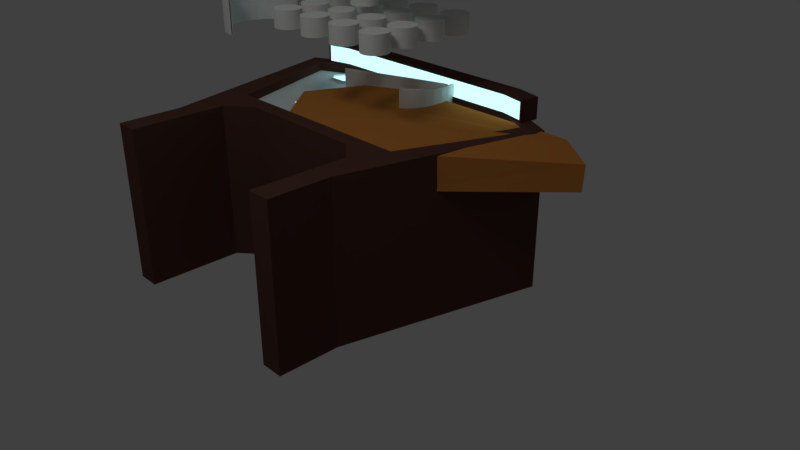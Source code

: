 # Source: base_for_small_table.blend  (saved by Blender 2.79.0; exported with 4.5.12 LTS)
import bpy
from mathutils import Matrix  # noqa: F401  (used for matrix-valued properties, if any)

bpy.ops.wm.read_factory_settings(use_empty=True)
scene = bpy.context.scene
scene.name = 'Scene'

# ---- collections
col_collection_1 = bpy.data.collections.new('Collection 1'); scene.collection.children.link(col_collection_1)
col_collection_2 = bpy.data.collections.new('Collection 2'); scene.collection.children.link(col_collection_2)
col_collection_2.hide_render = True
col_collection_2.hide_viewport = True

# ---- materials (node trees are filled in below, after node groups)
mat_blue_light = bpy.data.materials.new('blue light')
mat_blue_light.alpha_threshold = 0.0
mat_blue_light.diffuse_color = (0.8, 0.3027, 0.08495, 1.0)
mat_blue_light.roughness = 0.5
mat_spheric_base = bpy.data.materials.new('spheric base')
mat_spheric_base.alpha_threshold = 0.0
mat_spheric_base.diffuse_color = (0.7144, 0.7646, 0.7874, 1.0)
mat_spheric_base.roughness = 0.5
mat_table_base = bpy.data.materials.new('table base')
mat_table_base.alpha_threshold = 0.0
mat_table_base.diffuse_color = (0.09849, 0.04393, 0.03476, 1.0)
mat_table_base.roughness = 0.5
mat_table_base.line_color = (0.0, 0.0, 0.0, 1.0)
mat_light = bpy.data.materials.new('light')
mat_light.alpha_threshold = 0.0
mat_light.diffuse_color = (1.0, 1.0, 1.0, 1.0)
mat_light.roughness = 0.5
mat_light.specular_intensity = 0.0
mat_light_001 = bpy.data.materials.new('light.001')
mat_light_001.alpha_threshold = 0.0
mat_light_001.diffuse_color = (1.0, 1.0, 1.0, 1.0)
mat_light_001.roughness = 0.5
mat_light_001.specular_intensity = 0.0
mat_plastic = bpy.data.materials.new('plastic')
mat_plastic.alpha_threshold = 0.0
mat_plastic.diffuse_color = (0.814, 0.814, 0.814, 1.0)
mat_plastic.roughness = 0.5
mat_base = bpy.data.materials.new('base')
mat_base.alpha_threshold = 0.0
mat_base.diffuse_color = (0.5382, 0.1975, 0.04304, 1.0)
mat_base.roughness = 0.5
mat_cement = bpy.data.materials.new('cement')
mat_cement.alpha_threshold = 0.0
mat_cement.roughness = 0.5

# ---- material node trees
mat_blue_light.use_nodes = True; mat_blue_light.node_tree.nodes.clear()
_N = mat_blue_light.node_tree.nodes; _L = mat_blue_light.node_tree.links
n0 = _N.new('ShaderNodeEmission'); n0.name = 'Emission'; n0.location = (110, 370)
n0.inputs[0].default_value = (0.2865, 0.5543, 0.5705, 1.0)
n0.inputs[1].default_value = 2.5
n1 = _N.new('ShaderNodeOutputMaterial'); n1.name = 'Material Output'; n1.location = (414, 338)
_L.new(n0.outputs[0], n1.inputs[0])
n1.is_active_output = True
mat_light.use_nodes = True; mat_light.node_tree.nodes.clear()
_N = mat_light.node_tree.nodes; _L = mat_light.node_tree.links
n0 = _N.new('ShaderNodeEmission'); n0.name = 'Emission'; n0.location = (16, 330)
n0.inputs[0].default_value = (0.8, 0.8, 0.8, 1.0)
n0.inputs[1].default_value = 2.0
n1 = _N.new('ShaderNodeOutputMaterial'); n1.name = 'Material Output'; n1.location = (298, 330)
_L.new(n0.outputs[0], n1.inputs[0])
n1.is_active_output = True
mat_light_001.use_nodes = True; mat_light_001.node_tree.nodes.clear()
_N = mat_light_001.node_tree.nodes; _L = mat_light_001.node_tree.links
n0 = _N.new('ShaderNodeEmission'); n0.name = 'Emission'; n0.location = (16, 330)
n0.inputs[0].default_value = (0.9699, 1.0, 0.9404, 1.0)
n0.inputs[1].default_value = 10.0
n1 = _N.new('ShaderNodeOutputMaterial'); n1.name = 'Material Output'; n1.location = (298, 330)
_L.new(n0.outputs[0], n1.inputs[0])
n1.is_active_output = True
mat_plastic.use_nodes = True; mat_plastic.node_tree.nodes.clear()
_N = mat_plastic.node_tree.nodes; _L = mat_plastic.node_tree.links
n0 = _N.new('ShaderNodeBsdfGlass'); n0.name = 'Glass BSDF'; n0.location = (58, 370)
n0.distribution = 'BECKMANN'
n0.inputs[0].default_value = (0.7111, 0.7111, 0.7111, 1.0)
n0.inputs[1].default_value = 0.3536
n0.inputs[2].default_value = 2.65
n1 = _N.new('ShaderNodeOutputMaterial'); n1.name = 'Material Output'; n1.location = (363, 344)
_L.new(n0.outputs[0], n1.inputs[0])
n1.is_active_output = True
mat_cement.use_nodes = True; mat_cement.node_tree.nodes.clear()
_N = mat_cement.node_tree.nodes; _L = mat_cement.node_tree.links
n0 = _N.new('ShaderNodeBsdfAnisotropic'); n0.name = 'Glossy BSDF'; n0.location = (-200, 236)
n0.distribution = 'GGX'
n0.inputs[1].default_value = 0.1
n1 = _N.new('ShaderNodeLayerWeight'); n1.name = 'Layer Weight'; n1.location = (-193, 499)
n1.inputs[0].default_value = 0.1
n2 = _N.new('ShaderNodeTexNoise'); n2.name = 'Noise Texture'; n2.location = (-13, 61)
n2.inputs[2].default_value = 1.0
n2.inputs[3].default_value = 200.0
n3 = _N.new('ShaderNodeMath'); n3.name = 'Math'; n3.location = (168, 50)
n3.operation = 'SUBTRACT'
n4 = _N.new('ShaderNodeMath'); n4.name = 'Math.001'; n4.location = (167, 213)
n4.operation = 'SUBTRACT'
n5 = _N.new('ShaderNodeMath'); n5.name = 'Math.003'; n5.location = (561, 143)
n5.operation = 'MINIMUM'
n6 = _N.new('ShaderNodeMath'); n6.name = 'Math.004'; n6.location = (734, 143)
n6.operation = 'MULTIPLY'
n6.inputs[1].default_value = 30.0
n7 = _N.new('ShaderNodeBsdfDiffuse'); n7.name = 'Diffuse BSDF'; n7.location = (-197, 365)
n7.inputs[0].default_value = (1.0, 0.9761, 0.8022, 1.0)
n8 = _N.new('ShaderNodeOutputMaterial'); n8.name = 'Material Output'; n8.location = (1344, 306)
n9 = _N.new('ShaderNodeMath'); n9.name = 'Math.002'; n9.location = (388, 144)
n9.operation = 'MAXIMUM'
n10 = _N.new('ShaderNodeMath'); n10.name = 'Math.005'; n10.location = (577, 327)
n10.operation = 'LESS_THAN'
n11 = _N.new('ShaderNodeMixShader'); n11.name = 'Mix Shader'; n11.location = (43, 446)
n12 = _N.new('ShaderNodeMixShader'); n12.name = 'Mix Shader.001'; n12.location = (834, 485)
n13 = _N.new('ShaderNodeBsdfDiffuse'); n13.name = 'Diffuse BSDF.001'; n13.location = (382, 396)
n13.inputs[0].default_value = (0.2307, 0.2424, 0.1852, 1.0)
n14 = _N.new('ShaderNodeValue'); n14.name = 'Value'; n14.location = (382, 247)
n14.outputs[0].default_value = 0.003
n15 = _N.new('ShaderNodeDisplacement'); n15.name = 'Displacement'; n15.location = (0, 0)
n15.inputs[1].default_value = 0.0
n15.inputs[2].default_value = 0.1
_L.new(n7.outputs[0], n11.inputs[1])
_L.new(n0.outputs[0], n11.inputs[2])
_L.new(n1.outputs[0], n11.inputs[0])
_L.new(n3.outputs[0], n9.inputs[1])
_L.new(n2.outputs[1], n3.inputs[1])
_L.new(n2.outputs[1], n4.inputs[0])
_L.new(n9.outputs[0], n5.inputs[0])
_L.new(n4.outputs[0], n9.inputs[0])
_L.new(n5.outputs[0], n6.inputs[0])
_L.new(n11.outputs[0], n12.inputs[1])
_L.new(n12.outputs[0], n8.inputs[0])
_L.new(n13.outputs[0], n12.inputs[2])
_L.new(n9.outputs[0], n10.inputs[0])
_L.new(n10.outputs[0], n12.inputs[0])
_L.new(n14.outputs[0], n10.inputs[1])
_L.new(n14.outputs[0], n5.inputs[1])
_L.new(n6.outputs[0], n15.inputs[0])
_L.new(n15.outputs[0], n8.inputs[2])
n8.is_active_output = True

# ---- world
world_world = bpy.data.worlds.new('World'); scene.world = world_world
world_world.color = (0.05088, 0.05088, 0.05088)
world_world.use_sun_shadow = False
world_world.sun_shadow_jitter_overblur = 0.0
world_world.cycles.sampling_method = 'MANUAL'

# ---- cameras
cam_camera = bpy.data.cameras.new('Camera')
cam_camera.clip_end = 100.0
cam_camera.lens = 35.0
cam_camera.sensor_width = 32.0
cam_camera.sensor_height = 18.0
cam_camera.ortho_scale = 7.314
cam_camera.dof.focus_distance = 0.0

# ---- meshes
me_cylinder_003 = bpy.data.meshes.new('Cylinder.003')
me_cylinder_003.from_pydata([(-2.744e-07, 0.9498, -1.0), (-2.744e-07, 0.9498, 1.0), (-2.375e-07, -0.9498, -1.0), (-2.375e-07, -0.9498, 1.0), (-0.1853, -0.9315, -1.0), (-0.1853, -0.9315, 1.0), (-0.3635, -0.8775, -1.0), (-0.3635, -0.8775, 1.0), (-0.5277, -0.7897, -1.0), (-0.5277, -0.7897, 1.0), (-0.6716, -0.6716, -1.0), (-0.6716, -0.6716, 1.0), (-0.7897, -0.5277, -1.0), (-0.7897, -0.5277, 1.0), (-0.8775, -0.3635, -1.0), (-0.8775, -0.3635, 1.0), (-0.9315, -0.1853, -1.0), (-0.9315, -0.1853, 1.0), (-0.9498, 9.491e-07, -1.0), (-0.9498, 9.491e-07, 1.0), (-0.9315, 0.1853, -1.0), (-0.9315, 0.1853, 1.0), (-0.8775, 0.3635, -1.0), (-0.8775, 0.3635, 1.0), (-0.7897, 0.5277, -1.0), (-0.7897, 0.5277, 1.0), (-0.6716, 0.6716, -1.0), (-0.6716, 0.6716, 1.0), (-0.5277, 0.7897, -1.0), (-0.5277, 0.7897, 1.0), (-0.3635, 0.8775, -1.0), (-0.3635, 0.8775, 1.0), (-0.1853, 0.9315, -1.0), (-0.1853, 0.9315, 1.0), (-2.375e-07, 1.0, -1.0), (-2.375e-07, 1.0, 1.0), (-2.375e-07, -1.0, -1.0), (-2.375e-07, -1.0, 1.0), (-0.1951, -0.9808, -1.0), (-0.1951, -0.9808, 1.0), (-0.3827, -0.9239, -1.0), (-0.3827, -0.9239, 1.0), (-0.5556, -0.8315, -1.0), (-0.5556, -0.8315, 1.0), (-0.7071, -0.7071, -1.0), (-0.7071, -0.7071, 1.0), (-0.8315, -0.5556, -1.0), (-0.8315, -0.5556, 1.0), (-0.9239, -0.3827, -1.0), (-0.9239, -0.3827, 1.0), (-0.9808, -0.1951, -1.0), (-0.9808, -0.1951, 1.0), (-1.0, 1.074e-06, -1.0), (-1.0, 1.074e-06, 1.0), (-0.9808, 0.1951, -1.0), (-0.9808, 0.1951, 1.0), (-0.9239, 0.3827, -1.0), (-0.9239, 0.3827, 1.0), (-0.7071, 0.7071, -1.0), (-0.8315, 0.5556, -1.0), (-0.7071, 0.7071, 1.0), (-0.8315, 0.5556, 1.0), (-0.5556, 0.8315, -1.0), (-0.5556, 0.8315, 1.0), (-0.3827, 0.9239, -1.0), (-0.3827, 0.9239, 1.0), (-0.1951, 0.9808, -1.0), (-0.1951, 0.9808, 1.0), (-2.744e-07, 0.9498, -1.0), (-2.375e-07, -0.9498, -1.0), (-0.1853, -0.9315, -1.0), (-0.3635, -0.8775, -1.0), (-0.5277, -0.7897, -1.0), (-0.6716, -0.6716, -1.0), (-0.7897, -0.5277, -1.0), (-0.8775, -0.3635, -1.0), (-0.9315, -0.1853, -1.0), (-0.9498, 9.491e-07, -1.0), (-0.9315, 0.1853, -1.0), (-0.8775, 0.3635, -1.0), (-0.7897, 0.5277, -1.0), (-0.6716, 0.6716, -1.0), (-0.5277, 0.7897, -1.0), (-0.3635, 0.8775, -1.0), (-0.1853, 0.9315, -1.0), (-2.744e-07, 0.9498, 1.0), (-2.375e-07, -0.9498, 1.0), (-0.1853, -0.9315, 1.0), (-0.3635, -0.8775, 1.0), (-0.5277, -0.7897, 1.0), (-0.6716, -0.6716, 1.0), (-0.7897, -0.5277, 1.0), (-0.8775, -0.3635, 1.0), (-0.9315, -0.1853, 1.0), (-0.9498, 1.014e-06, 1.0), (-0.9315, 0.1853, 1.0), (-0.8775, 0.3635, 1.0), (-0.7897, 0.5277, 1.0), (-0.6716, 0.6716, 1.0), (-0.5277, 0.7897, 1.0), (-0.3635, 0.8775, 1.0), (-0.1853, 0.9315, 1.0)], [], [(36, 37, 39, 38), (38, 39, 41, 40), (40, 41, 43, 42), (42, 43, 45, 44), (44, 45, 47, 46), (46, 47, 49, 48), (48, 49, 51, 50), (50, 51, 53, 52), (52, 53, 55, 54), (54, 55, 57, 56), (59, 61, 60, 58), (58, 60, 63, 62), (62, 63, 65, 64), (64, 65, 67, 66), (66, 67, 35, 34), (57, 61, 59, 56), (4, 2, 36, 38), (3, 5, 39, 37), (6, 4, 38, 40), (5, 7, 41, 39), (8, 6, 40, 42), (7, 9, 43, 41), (10, 8, 42, 44), (9, 11, 45, 43), (12, 10, 44, 46), (11, 13, 47, 45), (14, 12, 46, 48), (13, 15, 49, 47), (16, 14, 48, 50), (15, 17, 51, 49), (18, 16, 50, 52), (17, 19, 53, 51), (20, 18, 52, 54), (19, 21, 55, 53), (22, 20, 54, 56), (21, 23, 57, 55), (26, 24, 59, 58), (25, 27, 60, 61), (28, 26, 58, 62), (27, 29, 63, 60), (30, 28, 62, 64), (29, 31, 65, 63), (32, 30, 64, 66), (31, 33, 67, 65), (0, 32, 66, 34), (33, 1, 35, 67), (23, 25, 61, 57), (24, 22, 56, 59), (30, 32, 84, 83), (2, 4, 70, 69), (16, 18, 77, 76), (32, 0, 68, 84), (4, 6, 71, 70), (18, 20, 78, 77), (6, 8, 72, 71), (20, 22, 79, 78), (22, 24, 80, 79), (8, 10, 73, 72), (24, 26, 81, 80), (10, 12, 74, 73), (26, 28, 82, 81), (12, 14, 75, 74), (28, 30, 83, 82), (14, 16, 76, 75), (77, 78, 95, 94), (78, 79, 96, 95), (80, 81, 98, 97), (81, 82, 99, 98), (82, 83, 100, 99), (83, 84, 101, 100), (69, 70, 87, 86), (84, 68, 85, 101), (70, 71, 88, 87), (71, 72, 89, 88), (79, 80, 97, 96), (72, 73, 90, 89), (73, 74, 91, 90), (74, 75, 92, 91), (75, 76, 93, 92), (76, 77, 94, 93)])
me_cylinder_003.use_remesh_preserve_volume = False
me_cylinder_003.use_remesh_preserve_attributes = False
me_cylinder_003.use_mirror_vertex_groups = False
me_cylinder_003.update()
me_cylinder_002 = bpy.data.meshes.new('Cylinder.002')
me_cylinder_002.from_pydata([(-2.744e-07, 0.9498, -1.0), (-2.744e-07, 0.9498, 1.0), (0.1853, 0.9315, -1.0), (0.1853, 0.9315, 1.0), (0.3635, 0.8775, -1.0), (0.3635, 0.8775, 1.0), (0.5277, 0.7897, -1.0), (0.5277, 0.7897, 1.0), (0.6716, 0.6716, -1.0), (0.6716, 0.6716, 1.0), (0.7897, 0.5277, -1.0), (0.7897, 0.5277, 1.0), (0.8775, 0.3635, -1.0), (0.8775, 0.3635, 1.0), (0.9315, 0.1853, -1.0), (0.9315, 0.1853, 1.0), (0.9498, 1.201e-07, -1.0), (0.9498, 1.201e-07, 1.0), (0.9315, -0.1853, -1.0), (0.9315, -0.1853, 1.0), (0.8775, -0.3635, -1.0), (0.8775, -0.3635, 1.0), (0.7897, -0.5277, -1.0), (0.7897, -0.5277, 1.0), (0.6716, -0.6716, -1.0), (0.6716, -0.6716, 1.0), (0.5277, -0.7897, -1.0), (0.5277, -0.7897, 1.0), (0.3635, -0.8775, -1.0), (0.3635, -0.8775, 1.0), (0.1853, -0.9315, -1.0), (0.1853, -0.9315, 1.0), (-2.375e-07, -0.9498, -1.0), (-2.375e-07, -0.9498, 1.0), (-0.8315, 0.5556, -1.0), (-2.375e-07, 1.0, -1.0), (0.1951, 0.9808, -1.0), (0.1951, 0.9808, 1.0), (-2.375e-07, 1.0, 1.0), (0.3827, 0.9239, -1.0), (0.3827, 0.9239, 1.0), (0.5556, 0.8315, -1.0), (0.5556, 0.8315, 1.0), (0.7071, 0.7071, -1.0), (0.7071, 0.7071, 1.0), (0.8315, 0.5556, -1.0), (0.8315, 0.5556, 1.0), (0.9239, 0.3827, 1.0), (0.9239, 0.3827, -1.0), (0.9808, 0.1951, -1.0), (0.9808, 0.1951, 1.0), (1.0, 1.201e-07, -1.0), (1.0, 1.201e-07, 1.0), (0.9808, -0.1951, -1.0), (0.9808, -0.1951, 1.0), (0.9239, -0.3827, -1.0), (0.9239, -0.3827, 1.0), (0.8315, -0.5556, -1.0), (0.8315, -0.5556, 1.0), (0.7071, -0.7071, -1.0), (0.7071, -0.7071, 1.0), (0.5556, -0.8315, -1.0), (0.5556, -0.8315, 1.0), (0.3827, -0.9239, -1.0), (0.3827, -0.9239, 1.0), (0.1951, -0.9808, -1.0), (0.1951, -0.9808, 1.0), (-2.375e-07, -1.0, -1.0), (-2.375e-07, -1.0, 1.0), (-0.8315, 0.5556, -1.0), (-2.744e-07, 0.9498, -1.0), (0.1853, 0.9315, -1.0), (0.3635, 0.8775, -1.0), (0.5277, 0.7897, -1.0), (0.6716, 0.6716, -1.0), (0.7897, 0.5277, -1.0), (0.8775, 0.3635, -1.0), (0.9315, 0.1853, -1.0), (0.9498, 1.201e-07, -1.0), (0.9315, -0.1853, -1.0), (0.8775, -0.3635, -1.0), (0.7897, -0.5277, -1.0), (0.6716, -0.6716, -1.0), (0.5277, -0.7897, -1.0), (0.3635, -0.8775, -1.0), (0.1853, -0.9315, -1.0), (-2.375e-07, -0.9498, -1.0), (-2.744e-07, 0.9498, 1.0), (0.1853, 0.9315, 1.0), (0.3635, 0.8775, 1.0), (0.5277, 0.7897, 1.0), (0.6716, 0.6716, 1.0), (0.7897, 0.5277, 1.0), (0.8775, 0.3635, 1.0), (0.9315, 0.1853, 1.0), (0.9498, 1.852e-07, 1.0), (0.9315, -0.1853, 1.0), (0.8775, -0.3635, 1.0), (0.7897, -0.5277, 1.0), (0.6716, -0.6716, 1.0), (0.5277, -0.7897, 1.0), (0.3635, -0.8775, 1.0), (0.1853, -0.9315, 1.0), (-2.375e-07, -0.9498, 1.0)], [(69, 34)], [(35, 38, 37, 36), (36, 37, 40, 39), (39, 40, 42, 41), (41, 42, 44, 43), (43, 44, 46, 45), (46, 47, 48, 45), (48, 47, 50, 49), (49, 50, 52, 51), (51, 52, 54, 53), (53, 54, 56, 55), (55, 56, 58, 57), (57, 58, 60, 59), (59, 60, 62, 61), (61, 62, 64, 63), (63, 64, 66, 65), (65, 66, 68, 67), (2, 0, 35, 36), (1, 3, 37, 38), (4, 2, 36, 39), (3, 5, 40, 37), (6, 4, 39, 41), (5, 7, 42, 40), (8, 6, 41, 43), (7, 9, 44, 42), (10, 8, 43, 45), (9, 11, 46, 44), (11, 13, 47, 46), (14, 12, 48, 49), (13, 15, 50, 47), (16, 14, 49, 51), (15, 17, 52, 50), (18, 16, 51, 53), (17, 19, 54, 52), (20, 18, 53, 55), (19, 21, 56, 54), (22, 20, 55, 57), (21, 23, 58, 56), (24, 22, 57, 59), (23, 25, 60, 58), (26, 24, 59, 61), (25, 27, 62, 60), (28, 26, 61, 63), (27, 29, 64, 62), (30, 28, 63, 65), (29, 31, 66, 64), (32, 30, 65, 67), (31, 33, 68, 66), (12, 10, 45, 48), (18, 20, 80, 79), (4, 6, 73, 72), (20, 22, 81, 80), (6, 8, 74, 73), (10, 12, 76, 75), (22, 24, 82, 81), (8, 10, 75, 74), (24, 26, 83, 82), (12, 14, 77, 76), (26, 28, 84, 83), (14, 16, 78, 77), (0, 2, 71, 70), (28, 30, 85, 84), (16, 18, 79, 78), (2, 4, 72, 71), (30, 32, 86, 85), (81, 82, 99, 98), (82, 83, 100, 99), (83, 84, 101, 100), (84, 85, 102, 101), (70, 71, 88, 87), (85, 86, 103, 102), (71, 72, 89, 88), (72, 73, 90, 89), (73, 74, 91, 90), (75, 76, 93, 92), (74, 75, 92, 91), (76, 77, 94, 93), (77, 78, 95, 94), (78, 79, 96, 95), (79, 80, 97, 96), (80, 81, 98, 97), (68, 103, 86, 67), (35, 70, 87, 38)])
me_cylinder_002.use_remesh_preserve_volume = False
me_cylinder_002.use_remesh_preserve_attributes = False
me_cylinder_002.use_mirror_vertex_groups = False
me_cylinder_002.update()
me_plane_004 = bpy.data.meshes.new('Plane.004')
me_plane_004.from_pydata([(-0.9476, -0.3391, -1.156), (0.941, 0.3192, -1.156), (-0.9476, -0.3391, -0.6616), (0.941, 0.3192, -0.6616), (-0.941, -0.358, -0.6616), (-0.941, -0.358, -1.156), (0.9476, 0.3003, -1.156), (0.9476, 0.3003, -0.6616)], [], [(0, 2, 3, 1), (5, 6, 7, 4), (1, 3, 7, 6), (2, 0, 5, 4), (3, 2, 4, 7), (0, 1, 6, 5)])
me_plane_004.use_remesh_preserve_volume = False
me_plane_004.use_remesh_preserve_attributes = False
me_plane_004.use_mirror_vertex_groups = False
me_plane_004.update()
me_cube_008 = bpy.data.meshes.new('Cube.008')
me_cube_008.from_pydata([(-1.0, -1.0, -1.0), (-1.0, -1.0, 1.0), (-1.0, 1.0, -1.0), (-1.0, 1.0, 1.0), (2.371, -1.0, -1.252), (2.371, -1.0, 1.252), (2.371, 1.0, -1.252), (2.371, 1.0, 1.252), (-1.454, 1.0, -8.747e-09), (-1.454, -1.0, 8.747e-09), (2.875, 1.0, -8.747e-09), (2.875, -1.0, 8.747e-09), (0.7273, 1.0, -1.256), (0.47, 1.0, -1.0), (0.47, 1.0, 1.0), (0.7273, 1.0, 1.256), (0.47, -1.0, -1.0), (0.7273, -1.0, -1.256), (0.7273, -1.0, 1.256), (0.47, -1.0, 1.0), (-1.0, 1.0, 1.0), (-0.9678, 1.0, -0.95), (0.4906, 1.0, -0.95), (0.7479, 1.0, 1.206), (2.337, 1.0, 1.202), (2.371, 1.0, -1.252), (-1.399, 1.0, -8.747e-09), (2.821, 1.0, -8.747e-09), (0.7479, 1.0, -1.206), (0.4906, 1.0, 0.95), (0.47, 1.0, -1.0), (-1.0, 1.0, -1.0), (0.7273, 1.0, 1.256), (2.371, 1.0, 1.252), (-1.454, 1.0, -8.747e-09), (-0.9678, 1.0, 0.95), (2.875, 1.0, -8.747e-09), (2.337, 1.0, -1.202), (0.7273, 1.0, -1.256), (0.47, 1.0, 1.0), (-0.9678, 0.5039, 0.95), (-0.9678, 0.5039, -0.95), (2.337, 0.5039, 1.202), (2.337, 0.5039, -1.202), (0.4906, 0.5039, 0.95), (0.4906, 0.5039, -0.95), (0.7479, 0.5039, 1.206), (0.7479, 0.5039, -1.206), (-1.399, 0.5039, 3.103e-09), (2.821, 0.5039, 3.103e-09)], [], [(45, 41, 48, 40, 44, 46, 42, 49, 43, 47), (13, 2, 31, 30), (3, 14, 39, 20), (7, 5, 11, 10), (16, 19, 1, 0), (12, 6, 4, 17), (14, 3, 1, 19), (0, 1, 9), (1, 3, 8, 9), (2, 0, 9, 8), (10, 6, 25, 36), (5, 4, 11), (4, 6, 10, 11), (7, 15, 18, 5), (15, 14, 19, 18), (2, 13, 16, 0), (13, 12, 17, 16), (4, 5, 18, 17), (17, 18, 19, 16), (2, 8, 34, 31), (12, 13, 30, 38), (27, 37, 43, 49), (28, 22, 45, 47), (22, 21, 41, 45), (26, 35, 40, 48), (37, 28, 47, 43), (7, 10, 36, 33), (14, 15, 32, 39), (8, 3, 20, 34), (15, 7, 33, 32), (6, 12, 38, 25), (21, 22, 30, 31), (24, 23, 32, 33), (26, 21, 31, 34), (35, 26, 34, 20), (37, 27, 36, 25), (27, 24, 33, 36), (28, 37, 25, 38), (22, 28, 38, 30), (29, 35, 20, 39), (23, 29, 39, 32), (23, 24, 42, 46), (35, 29, 44, 40), (24, 27, 49, 42), (21, 26, 48, 41), (29, 23, 46, 44)])
me_cube_008.polygons.foreach_set('material_index', [0, 1, 1, 1, 1, 1, 1, 1, 1, 1, 1, 1, 1, 1, 1, 1, 1, 1, 1, 1, 1, 1, 1, 1, 1, 1, 1, 1, 1, 1, 1, 1, 1, 1, 1, 1, 1, 1, 1, 1, 1, 1, 1, 1, 1, 1])
me_cube_008.materials.append(mat_blue_light)
me_cube_008.materials.append(mat_spheric_base)
me_cube_008.use_remesh_preserve_volume = False
me_cube_008.use_remesh_preserve_attributes = False
me_cube_008.use_mirror_vertex_groups = False
me_cube_008.update()
me_cube_007 = bpy.data.meshes.new('Cube.007')
me_cube_007.from_pydata([(-1.0, -1.0, -1.0), (-1.0, -1.0, 1.0), (-1.0, 1.0, -1.0), (-1.0, 1.0, 1.0), (2.371, -1.0, -1.252), (2.371, -1.0, 1.252), (2.371, 1.0, -1.252), (2.371, 1.0, 1.252), (-1.454, 1.0, -8.747e-09), (-1.454, -1.0, 8.747e-09), (2.875, 1.0, -8.747e-09), (2.875, -1.0, 8.747e-09), (0.7273, 1.0, -1.256), (0.47, 1.0, -1.0), (0.47, 1.0, 1.0), (0.7273, 1.0, 1.256), (0.47, -1.0, -1.0), (0.7273, -1.0, -1.256), (0.7273, -1.0, 1.256), (0.47, -1.0, 1.0), (-1.0, 1.0, 1.0), (-0.9678, 1.0, -0.95), (0.4906, 1.0, -0.95), (0.7479, 1.0, 1.206), (2.337, 1.0, 1.202), (2.371, 1.0, -1.252), (-1.399, 1.0, -8.747e-09), (2.821, 1.0, -8.747e-09), (0.7479, 1.0, -1.206), (0.4906, 1.0, 0.95), (0.47, 1.0, -1.0), (-1.0, 1.0, -1.0), (0.7273, 1.0, 1.256), (2.371, 1.0, 1.252), (-1.454, 1.0, -8.747e-09), (-0.9678, 1.0, 0.95), (2.875, 1.0, -8.747e-09), (2.337, 1.0, -1.202), (0.7273, 1.0, -1.256), (0.47, 1.0, 1.0), (-0.9678, 0.5039, 0.95), (-0.9678, 0.5039, -0.95), (2.337, 0.5039, 1.202), (2.337, 0.5039, -1.202), (0.4906, 0.5039, 0.95), (0.4906, 0.5039, -0.95), (0.7479, 0.5039, 1.206), (0.7479, 0.5039, -1.206), (-1.399, 0.5039, 3.103e-09), (2.821, 0.5039, 3.103e-09)], [], [(45, 41, 48, 40, 44, 46, 42, 49, 43, 47), (13, 2, 31, 30), (3, 14, 39, 20), (7, 5, 11, 10), (16, 19, 1, 0), (12, 6, 4, 17), (14, 3, 1, 19), (0, 1, 9), (1, 3, 8, 9), (2, 0, 9, 8), (10, 6, 25, 36), (5, 4, 11), (4, 6, 10, 11), (7, 15, 18, 5), (15, 14, 19, 18), (2, 13, 16, 0), (13, 12, 17, 16), (4, 5, 18, 17), (17, 18, 19, 16), (2, 8, 34, 31), (12, 13, 30, 38), (27, 37, 43, 49), (28, 22, 45, 47), (22, 21, 41, 45), (26, 35, 40, 48), (37, 28, 47, 43), (7, 10, 36, 33), (14, 15, 32, 39), (8, 3, 20, 34), (15, 7, 33, 32), (6, 12, 38, 25), (21, 22, 30, 31), (24, 23, 32, 33), (26, 21, 31, 34), (35, 26, 34, 20), (37, 27, 36, 25), (27, 24, 33, 36), (28, 37, 25, 38), (22, 28, 38, 30), (29, 35, 20, 39), (23, 29, 39, 32), (23, 24, 42, 46), (35, 29, 44, 40), (24, 27, 49, 42), (21, 26, 48, 41), (29, 23, 46, 44)])
me_cube_007.polygons.foreach_set('material_index', [0, 1, 1, 1, 1, 1, 1, 1, 1, 1, 1, 1, 1, 1, 1, 1, 1, 1, 1, 1, 1, 1, 1, 1, 1, 1, 1, 1, 1, 1, 1, 1, 1, 1, 1, 1, 1, 1, 1, 1, 1, 1, 1, 1, 1, 1])
me_cube_007.materials.append(mat_blue_light)
me_cube_007.materials.append(mat_spheric_base)
me_cube_007.use_remesh_preserve_volume = False
me_cube_007.use_remesh_preserve_attributes = False
me_cube_007.use_mirror_vertex_groups = False
me_cube_007.update()
me_cylinder_001 = bpy.data.meshes.new('Cylinder.001')
me_cylinder_001.from_pydata([(-2.375e-07, 1.0, -1.0), (-2.375e-07, 1.0, 1.0), (0.1951, 0.9808, -1.0), (0.1951, 0.9808, 1.0), (0.3827, 0.9239, -1.0), (0.3827, 0.9239, 1.0), (0.5556, 0.8315, -1.0), (0.5556, 0.8315, 1.0), (0.7071, 0.7071, -1.0), (0.7071, 0.7071, 1.0), (0.8315, 0.5556, -1.0), (0.8315, 0.5556, 1.0), (0.9239, 0.3827, -1.0), (0.9239, 0.3827, 1.0), (0.9808, 0.1951, -1.0), (0.9808, 0.1951, 1.0), (1.0, 1.201e-07, -1.0), (1.0, 1.201e-07, 1.0), (0.9808, -0.1951, -1.0), (0.9808, -0.1951, 1.0), (0.9239, -0.3827, -1.0), (0.9239, -0.3827, 1.0), (0.8315, -0.5556, -1.0), (0.8315, -0.5556, 1.0), (0.7071, -0.7071, -1.0), (0.7071, -0.7071, 1.0), (0.5556, -0.8315, -1.0), (0.5556, -0.8315, 1.0), (0.3827, -0.9239, -1.0), (0.3827, -0.9239, 1.0), (0.1951, -0.9808, -1.0), (0.1951, -0.9808, 1.0), (-2.375e-07, -1.0, -1.0), (-2.375e-07, -1.0, 1.0), (-0.1951, -0.9808, -1.0), (-0.1951, -0.9808, 1.0), (-0.3827, -0.9239, -1.0), (-0.3827, -0.9239, 1.0), (-0.5556, -0.8315, -1.0), (-0.5556, -0.8315, 1.0), (-0.7071, -0.7071, -1.0), (-0.7071, -0.7071, 1.0), (-0.8315, -0.5556, -1.0), (-0.8315, -0.5556, 1.0), (-0.9239, -0.3827, -1.0), (-0.9239, -0.3827, 1.0), (-0.9808, -0.1951, -1.0), (-0.9808, -0.1951, 1.0), (-1.0, 1.074e-06, -1.0), (-1.0, 1.074e-06, 1.0), (-0.9808, 0.1951, -1.0), (-0.9808, 0.1951, 1.0), (-0.9239, 0.3827, -1.0), (-0.9239, 0.3827, 1.0), (-0.8315, 0.5556, -1.0), (-0.8315, 0.5556, 1.0), (-0.7071, 0.7071, -1.0), (-0.7071, 0.7071, 1.0), (-0.5556, 0.8315, -1.0), (-0.5556, 0.8315, 1.0), (-0.3827, 0.9239, -1.0), (-0.3827, 0.9239, 1.0), (-0.1951, 0.9808, -1.0), (-0.1951, 0.9808, 1.0), (-0.8315, 0.5556, -1.0)], [(54, 64)], [(0, 1, 3, 2), (2, 3, 5, 4), (4, 5, 7, 6), (6, 7, 9, 8), (8, 9, 11, 10), (11, 13, 12, 10), (12, 13, 15, 14), (14, 15, 17, 16), (16, 17, 19, 18), (18, 19, 21, 20), (20, 21, 23, 22), (22, 23, 25, 24), (24, 25, 27, 26), (26, 27, 29, 28), (28, 29, 31, 30), (30, 31, 33, 32), (32, 33, 35, 34), (34, 35, 37, 36), (36, 37, 39, 38), (38, 39, 41, 40), (40, 41, 43, 42), (42, 43, 45, 44), (44, 45, 47, 46), (46, 47, 49, 48), (48, 49, 51, 50), (50, 51, 53, 52), (54, 55, 57, 56), (56, 57, 59, 58), (58, 59, 61, 60), (60, 61, 63, 62), (62, 63, 1, 0), (53, 55, 54, 52), (3, 1, 63, 61, 59, 57, 55, 53, 51, 49, 47, 45, 43, 41, 39, 37, 35, 33, 31, 29, 27, 25, 23, 21, 19, 17, 15, 13, 11, 9, 7, 5), (0, 2, 4, 6, 8, 10, 12, 14, 16, 18, 20, 22, 24, 26, 28, 30, 32, 34, 36, 38, 40, 42, 44, 46, 48, 50, 52, 54, 56, 58, 60, 62)])
me_cylinder_001.use_remesh_preserve_volume = False
me_cylinder_001.use_remesh_preserve_attributes = False
me_cylinder_001.use_mirror_vertex_groups = False
me_cylinder_001.update()
me_cube_009 = bpy.data.meshes.new('Cube.009')
me_cube_009.from_pydata([(-0.176, 0.376, -0.4357), (-0.07978, 0.4061, -0.4357), (0.02046, 0.4169, -0.4357), (0.1209, 0.4079, -0.4357), (0.2176, 0.3795, -0.4357), (0.307, 0.3328, -0.4357), (0.3855, 0.2695, -0.4357), (0.4501, 0.1921, -0.4357), (0.4984, 0.1036, -0.4357), (0.5286, 0.007429, -0.4357), (0.5393, -0.09282, -0.4357), (0.5303, -0.1932, -0.4357), (0.5019, -0.29, -0.4357), (0.4552, -0.3793, -0.4357), (0.3919, -0.4578, -0.4357), (0.3146, -0.5225, -0.4357), (0.2261, -0.5708, -0.4357), (-0.507, 0.003517, -0.4357), (-0.1866, 0.401, -0.4357), (-0.08533, 0.4328, -0.4357), (0.02022, 0.4441, -0.4357), (0.126, 0.4346, -0.4357), (0.2278, 0.4047, -0.4357), (0.3219, 0.3555, -0.4357), (0.4045, 0.2889, -0.4357), (0.4726, 0.2075, -0.4357), (0.5235, 0.1143, -0.4357), (0.5552, 0.01297, -0.4357), (0.5665, -0.09257, -0.4357), (0.5571, -0.1983, -0.4357), (0.5272, -0.3002, -0.4357), (0.478, -0.3942, -0.4357), (0.4113, -0.4769, -0.4357), (0.3299, -0.545, -0.4357), (0.2367, -0.5958, -0.4357), (-0.507, 0.003517, -0.4357), (-0.176, 0.376, -0.4357), (-0.07978, 0.4061, -0.4357), (0.02046, 0.4169, -0.4357), (0.1209, 0.4079, -0.4357), (0.2176, 0.3795, -0.4357), (0.307, 0.3328, -0.4357), (0.3855, 0.2695, -0.4357), (0.4501, 0.1921, -0.4357), (0.4984, 0.1036, -0.4357), (0.5286, 0.007429, -0.4357), (0.5393, -0.09282, -0.4357), (0.5303, -0.1932, -0.4357), (0.5019, -0.29, -0.4357), (0.4552, -0.3793, -0.4357), (0.3919, -0.4578, -0.4357), (0.3146, -0.5225, -0.4357), (0.2261, -0.5708, -0.4357), (-0.9225, -0.4365, -0.2326), (0.966, 0.2218, -0.2326), (-0.916, -0.4554, -0.2326), (0.9726, 0.2029, -0.2326), (0.02484, 0.0742, -0.1083), (0.05721, 0.07101, -0.1083), (0.08834, 0.06157, -0.1083), (0.117, 0.04624, -0.1083), (0.1422, 0.0256, -0.1083), (0.1628, 0.0004487, -0.1083), (0.1782, -0.02824, -0.1083), (0.1908, -0.09175, -0.1083), (0.1876, -0.1241, -0.1083), (0.1782, -0.1553, -0.1083), (0.1628, -0.1839, -0.1083), (0.1422, -0.2091, -0.1083), (0.117, -0.2297, -0.1083), (0.08834, -0.2451, -0.1083), (0.05721, -0.2545, -0.1083), (0.02484, -0.2577, -0.1083), (-0.00754, -0.2545, -0.1083), (-0.03867, -0.2451, -0.1083), (-0.06736, -0.2297, -0.1083), (-0.09251, -0.2091, -0.1083), (-0.1131, -0.1839, -0.1083), (-0.1285, -0.1553, -0.1083), (-0.1379, -0.1241, -0.1083), (-0.1411, -0.09175, -0.1083), (-0.1379, -0.05937, -0.1083), (-0.1285, -0.02824, -0.1083), (-0.1131, 0.0004489, -0.1083), (-0.09251, 0.0256, -0.1083), (-0.06736, 0.04624, -0.1083), (-0.03867, 0.06157, -0.1083), (-0.007539, 0.07101, -0.1083), (-0.1131, 0.0004489, -0.1083), (-1.357, 0.8171, 1.788e-07), (1.358, 0.8171, 1.788e-07), (-0.7479, -0.8974, 1.788e-07), (0.02741, 0.8171, 1.788e-07), (-1.767, 0.6446, 5.96e-08), (1.264, -0.8974, 5.96e-08), (1.006, -0.8974, 5.96e-08), (0.7482, -0.8974, 5.96e-08), (0.233, -0.8974, 5.96e-08), (-0.2326, -0.8974, 5.96e-08), (-1.008, -0.9014, 5.96e-08), (1.767, 0.6446, 5.96e-08), (-1.263, -0.8974, 5.96e-08), (-0.7479, -0.8974, -0.5632), (-1.008, -0.9014, -0.5632), (0.233, -0.8974, -0.5632), (-0.2326, -0.8974, -0.5632), (-1.263, -0.8974, -0.5632), (-1.767, 0.6446, -0.5632), (1.767, 0.6446, -0.5632), (1.264, -0.8974, -0.5632), (0.02741, 0.8171, -0.5632), (1.358, 0.8171, -0.5632), (0.7482, -0.8974, -0.5632), (1.006, -0.8974, -0.5632), (-1.357, 0.8171, -0.5632), (0.1908, -0.09175, 1.267e-07), (0.1876, -0.1241, 1.267e-07), (0.1782, -0.1553, 1.267e-07), (0.1628, -0.1839, 1.267e-07), (0.117, -0.2297, 1.416e-07), (0.1422, -0.2091, 1.267e-07), (0.05721, -0.2545, 1.416e-07), (0.08834, -0.2451, 1.416e-07), (0.02484, -0.2577, 1.416e-07), (-0.03867, -0.2451, 1.416e-07), (-0.00754, -0.2545, 1.416e-07), (-0.06736, -0.2297, 1.416e-07), (-0.1131, -0.1839, 1.267e-07), (-0.1285, -0.1553, 1.267e-07), (-0.09251, -0.2091, 1.416e-07), (-0.1411, -0.09175, 1.267e-07), (-0.1379, -0.05937, 1.267e-07), (-0.1379, -0.1241, 1.267e-07), (0.1782, -0.02824, 1.192e-07), (0.1628, 0.0004487, 1.192e-07), (-0.1285, -0.02824, 1.267e-07), (0.1422, 0.0256, 1.192e-07), (-0.09251, 0.0256, 1.08e-07), (-0.1131, 0.0004489, 1.08e-07), (0.117, 0.04624, 1.192e-07), (-0.06736, 0.04624, 1.08e-07), (0.08834, 0.06157, 1.192e-07), (0.05721, 0.07101, 1.192e-07), (-0.03867, 0.06157, 1.08e-07), (-0.007539, 0.07101, 1.08e-07), (0.02484, 0.0742, 1.08e-07), (-0.1265, -0.159, 1.267e-07), (-0.9225, -0.4365, 5.96e-08), (-0.3369, -0.2323, 1.15e-07), (0.1849, -0.05046, 1.245e-07), (0.966, 0.2218, 8.941e-08), (0.1849, -0.05046, -0.1083), (-0.1265, -0.159, -0.1083), (-0.916, -0.4554, 1.118e-07), (-0.1169, -0.1769, 1.267e-07), (-0.3942, -0.2735, 1.115e-07), (0.9726, 0.2029, 6.706e-08), (0.1887, -0.07033, 1.267e-07), (0.1887, -0.07033, -0.1083), (-0.1169, -0.1769, -0.1083), (0.4113, -0.4769, 5.215e-07), (0.2367, -0.5958, 4.47e-08), (0.5019, -0.29, 8.941e-08), (0.478, -0.3942, 4.47e-08), (0.3299, -0.545, 4.47e-08), (0.5393, -0.09282, 8.941e-08), (0.5665, -0.09257, 8.941e-08), (0.5571, -0.1983, 8.941e-08), (0.5272, -0.3002, 8.941e-08), (0.5106, -0.3319, 1.067e-07), (0.4886, -0.3154, 1.08e-07), (0.3919, -0.4578, 5.215e-07), (0.4552, -0.3793, 4.47e-08), (0.5303, -0.1932, 8.941e-08), (0.3146, -0.5225, 5.215e-07), (0.2261, -0.5708, 4.47e-08), (0.4501, 0.1921, 1.341e-07), (0.4984, 0.1036, 1.341e-07), (0.5367, 0.07215, 1.087e-07), (0.5235, 0.1143, 1.341e-07), (0.4726, 0.2075, 1.341e-07), (0.4045, 0.2889, 1.341e-07), (0.3219, 0.3555, 1.341e-07), (0.5552, 0.01297, 8.941e-08), (0.5286, 0.007429, 8.941e-08), (0.3855, 0.2695, 1.341e-07), (0.5111, 0.06323, 1.099e-07), (0.5426, 0.05305, 9.975e-08), (0.5426, 0.05305, -0.2326), (0.5367, 0.07215, -0.2326), (0.307, 0.3328, 1.341e-07), (0.5171, 0.04413, 1.017e-07), (0.5171, 0.04413, -0.2326), (0.5111, 0.06323, -0.2326), (-0.1866, 0.401, 8.941e-08), (0.2176, 0.3795, 1.639e-07), (0.2278, 0.4047, 1.639e-07), (-0.176, 0.376, 8.941e-08), (-0.07978, 0.4061, 1.639e-07), (0.02046, 0.4169, 8.941e-08), (0.1209, 0.4079, 1.639e-07), (-0.08533, 0.4328, 1.639e-07), (0.126, 0.4346, 1.639e-07), (0.02022, 0.4441, 8.941e-08)], [(35, 17), (83, 88)], [(18, 19, 201, 194), (19, 20, 203, 201), (20, 21, 202, 203), (21, 22, 196, 202), (22, 23, 182, 196), (24, 25, 180, 181), (25, 26, 179, 180), (26, 27, 183, 187, 188, 189, 178, 179), (27, 28, 166, 183), (28, 29, 167, 166), (29, 30, 168, 167), (30, 31, 163, 169, 168), (31, 32, 160, 163), (32, 33, 164, 160), (33, 34, 161, 164), (1, 19, 18, 0), (2, 20, 19, 1), (3, 21, 20, 2), (4, 22, 21, 3), (5, 23, 22, 4), (7, 25, 24, 6), (8, 26, 25, 7), (9, 27, 26, 8), (10, 28, 27, 9), (11, 29, 28, 10), (12, 30, 29, 11), (13, 31, 30, 12), (14, 32, 31, 13), (15, 33, 32, 14), (16, 34, 33, 15), (6, 24, 23, 5), (9, 45, 46, 10), (2, 38, 39, 3), (10, 46, 47, 11), (3, 39, 40, 4), (5, 41, 42, 6), (11, 47, 48, 12), (4, 40, 41, 5), (12, 48, 49, 13), (6, 42, 43, 7), (13, 49, 50, 14), (7, 43, 44, 8), (0, 36, 37, 1), (14, 50, 51, 15), (8, 44, 45, 9), (1, 37, 38, 2), (15, 51, 52, 16), (47, 173, 162, 48), (48, 162, 170, 172, 49), (49, 172, 171, 50), (50, 171, 174, 51), (36, 197, 198, 37), (51, 174, 175, 52), (37, 198, 199, 38), (38, 199, 200, 39), (39, 200, 195, 40), (41, 190, 185, 42), (40, 195, 190, 41), (42, 185, 176, 43), (43, 176, 177, 44), (44, 177, 186, 193, 192, 191, 184, 45), (45, 184, 165, 46), (46, 165, 173, 47), (18, 194, 197, 36), (53, 193, 186, 149, 151, 152, 146, 148, 147), (55, 153, 155, 154, 159, 158, 157, 191, 192), (54, 56, 156, 150), (53, 55, 192, 193), (57, 58, 142, 145), (58, 59, 141, 142), (59, 60, 139, 141), (60, 61, 136, 139), (61, 62, 134, 136), (63, 151, 149, 133), (64, 65, 116, 115), (65, 66, 117, 116), (66, 67, 118, 117), (67, 68, 120, 118), (68, 69, 119, 120), (69, 70, 122, 119), (70, 71, 121, 122), (71, 72, 123, 121), (72, 73, 125, 123), (73, 74, 124, 125), (74, 75, 126, 124), (75, 76, 129, 126), (76, 77, 127, 129), (77, 159, 154, 127), (78, 79, 132, 128), (79, 80, 130, 132), (80, 81, 131, 130), (81, 82, 135, 131), (83, 84, 137, 138), (84, 85, 140, 137), (85, 86, 143, 140), (86, 87, 144, 143), (87, 57, 145, 144), (57, 87, 86, 85, 84, 83, 82, 81, 80, 79, 78, 152, 151, 63, 62, 61, 60, 59, 58), (91, 98, 97, 96, 95, 94, 169, 163, 160, 164, 161, 175, 174, 171, 172, 170, 115, 116, 117, 118, 120, 119, 122, 121, 123, 125, 124, 126, 129, 127, 154, 155, 101, 99), (102, 103, 106, 107, 114, 110, 111, 108, 109, 113, 112, 104, 105), (96, 112, 113, 95), (93, 107, 106, 101), (100, 108, 111, 90), (94, 109, 108, 100), (89, 114, 107, 93), (90, 111, 110, 92), (97, 104, 112, 96), (95, 113, 109, 94), (99, 103, 102, 91), (92, 110, 114, 89), (98, 105, 104, 97), (91, 102, 105, 98), (101, 106, 103, 99), (101, 155, 153, 147, 148, 130, 131, 135, 138, 137, 140, 143, 144, 145, 142, 141, 139, 136, 134, 133, 149, 186, 177, 176, 185, 190, 195, 200, 199, 198, 197, 194, 201, 203, 202, 196, 182, 181, 180, 179, 178, 150, 156, 187, 183, 166, 167, 168, 169, 94, 100, 90, 92, 89, 93), (135, 82, 83, 138), (134, 62, 63, 133), (157, 158, 64, 115), (146, 152, 78, 128), (148, 146, 128, 132, 130), (153, 55, 53, 147), (158, 159, 77, 76, 75, 74, 73, 72, 71, 70, 69, 68, 67, 66, 65, 64), (188, 187, 156, 56), (189, 188, 56, 54), (170, 162, 173, 165, 184, 191, 157, 115), (178, 189, 54, 150), (182, 23, 24, 181), (161, 34, 52, 175)])
me_cube_009.polygons.foreach_set('material_index', [0, 0, 0, 0, 0, 0, 0, 0, 0, 0, 0, 0, 0, 0, 0, 0, 0, 0, 0, 0, 0, 0, 0, 0, 0, 0, 0, 0, 0, 0, 0, 0, 0, 0, 0, 0, 0, 0, 0, 0, 0, 0, 0, 0, 0, 0, 0, 0, 0, 0, 0, 0, 0, 0, 0, 0, 0, 0, 0, 0, 0, 0, 0, 0, 0, 0, 0, 0, 0, 0, 0, 0, 0, 0, 0, 0, 0, 0, 0, 0, 0, 0, 0, 0, 0, 0, 0, 0, 0, 0, 0, 0, 0, 0, 0, 0, 0, 0, 1, 1, 1, 1, 1, 1, 1, 1, 1, 1, 1, 1, 1, 1, 1, 1, 0, 0, 0, 0, 1, 0, 0, 0, 0, 1, 0, 0, 0])
me_cube_009.materials.append(mat_blue_light)
me_cube_009.materials.append(mat_spheric_base)
me_cube_009.materials.append(mat_table_base)
me_cube_009.use_remesh_preserve_volume = False
me_cube_009.use_remesh_preserve_attributes = False
me_cube_009.use_mirror_vertex_groups = False
me_cube_009.update()
me_cube_006 = bpy.data.meshes.new('Cube.006')
me_cube_006.from_pydata([(-1.263, -0.9113, 1.192e-07), (-1.767, 0.6307, 1.192e-07), (-1.357, 0.8315, 1.192e-07), (1.357, 0.8315, 1.192e-07), (1.767, 0.6307, 1.192e-07), (1.263, -0.9113, 1.192e-07), (0.02937, 0.8315, 1.192e-07), (0.02439, -0.9113, 1.192e-07)], [], [(1, 2, 6, 3, 4, 5, 7, 0)])
me_cube_006.polygons.foreach_set('material_index', [1])
me_cube_006.materials.append(mat_light)
me_cube_006.materials.append(mat_spheric_base)
me_cube_006.materials.append(mat_table_base)
me_cube_006.use_remesh_preserve_volume = False
me_cube_006.use_remesh_preserve_attributes = False
me_cube_006.use_mirror_vertex_groups = False
me_cube_006.update()
me_plane_002 = bpy.data.meshes.new('Plane.002')
me_plane_002.from_pydata([(-1.0, -1.0, 0.0), (1.0, -1.0, 0.0), (-1.0, 1.0, 0.0), (1.0, 1.0, 0.0)], [], [(0, 1, 3, 2)])
me_plane_002.materials.append(mat_light)
me_plane_002.use_remesh_preserve_volume = False
me_plane_002.use_remesh_preserve_attributes = False
me_plane_002.use_mirror_vertex_groups = False
me_plane_002.update()
me_plane_001 = bpy.data.meshes.new('Plane.001')
me_plane_001.from_pydata([(-1.0, -1.0, 0.0), (1.0, -1.0, 0.0), (-1.0, 1.0, 0.0), (1.0, 1.0, 0.0)], [], [(0, 1, 3, 2)])
me_plane_001.materials.append(mat_light)
me_plane_001.use_remesh_preserve_volume = False
me_plane_001.use_remesh_preserve_attributes = False
me_plane_001.use_mirror_vertex_groups = False
me_plane_001.update()
me_plane = bpy.data.meshes.new('Plane')
me_plane.from_pydata([(-1.0, -1.0, 0.0), (1.0, -1.0, 0.0), (-1.0, 1.0, 0.0), (1.0, 1.0, 0.0)], [], [(0, 1, 3, 2)])
me_plane.materials.append(mat_light_001)
me_plane.use_remesh_preserve_volume = False
me_plane.use_remesh_preserve_attributes = False
me_plane.use_mirror_vertex_groups = False
me_plane.update()
me_cube_002 = bpy.data.meshes.new('Cube.002')
me_cube_002.from_pydata([(-1.0, -1.0, -1.0), (-1.0, -1.0, 1.0), (-1.0, 1.0, -1.0), (-1.0, 1.0, 1.0), (2.371, -1.0, -1.252), (2.371, -1.0, 1.252), (2.371, 1.0, -1.252), (2.371, 1.0, 1.252), (-1.454, 1.0, -8.747e-09), (-1.454, -1.0, 8.747e-09), (2.875, 1.0, -8.747e-09), (2.875, -1.0, 8.747e-09), (0.7273, 1.0, -1.256), (0.47, 1.0, -1.0), (0.47, 1.0, 1.0), (0.7273, 1.0, 1.256), (0.47, -1.0, -1.0), (0.7273, -1.0, -1.256), (0.7273, -1.0, 1.256), (0.47, -1.0, 1.0), (-1.0, 1.0, 1.0), (-0.9678, 1.0, -0.95), (0.4906, 1.0, -0.95), (0.7479, 1.0, 1.206), (2.337, 1.0, 1.202), (2.371, 1.0, -1.252), (-1.399, 1.0, -8.747e-09), (2.821, 1.0, -8.747e-09), (0.7479, 1.0, -1.206), (0.4906, 1.0, 0.95), (0.47, 1.0, -1.0), (-1.0, 1.0, -1.0), (0.7273, 1.0, 1.256), (2.371, 1.0, 1.252), (-1.454, 1.0, -8.747e-09), (-0.9678, 1.0, 0.95), (2.875, 1.0, -8.747e-09), (2.337, 1.0, -1.202), (0.7273, 1.0, -1.256), (0.47, 1.0, 1.0), (-0.9678, 0.5039, 0.95), (-0.9678, 0.5039, -0.95), (2.337, 0.5039, 1.202), (2.337, 0.5039, -1.202), (0.4906, 0.5039, 0.95), (0.4906, 0.5039, -0.95), (0.7479, 0.5039, 1.206), (0.7479, 0.5039, -1.206), (-1.399, 0.5039, 3.103e-09), (2.821, 0.5039, 3.103e-09)], [], [(45, 41, 48, 40, 44, 46, 42, 49, 43, 47), (13, 2, 31, 30), (3, 14, 39, 20), (7, 5, 11, 10), (16, 19, 1, 0), (12, 6, 4, 17), (14, 3, 1, 19), (0, 1, 9), (1, 3, 8, 9), (2, 0, 9, 8), (10, 6, 25, 36), (5, 4, 11), (4, 6, 10, 11), (7, 15, 18, 5), (15, 14, 19, 18), (2, 13, 16, 0), (13, 12, 17, 16), (4, 5, 18, 17), (17, 18, 19, 16), (2, 8, 34, 31), (12, 13, 30, 38), (27, 37, 43, 49), (28, 22, 45, 47), (22, 21, 41, 45), (26, 35, 40, 48), (37, 28, 47, 43), (7, 10, 36, 33), (14, 15, 32, 39), (8, 3, 20, 34), (15, 7, 33, 32), (6, 12, 38, 25), (21, 22, 30, 31), (24, 23, 32, 33), (26, 21, 31, 34), (35, 26, 34, 20), (37, 27, 36, 25), (27, 24, 33, 36), (28, 37, 25, 38), (22, 28, 38, 30), (29, 35, 20, 39), (23, 29, 39, 32), (23, 24, 42, 46), (35, 29, 44, 40), (24, 27, 49, 42), (21, 26, 48, 41), (29, 23, 46, 44)])
me_cube_002.polygons.foreach_set('material_index', [0, 1, 1, 1, 1, 1, 1, 1, 1, 1, 1, 1, 1, 1, 1, 1, 1, 1, 1, 1, 1, 1, 1, 1, 1, 1, 1, 1, 1, 1, 1, 1, 1, 1, 1, 1, 1, 1, 1, 1, 1, 1, 1, 1, 1, 1])
me_cube_002.materials.append(mat_blue_light)
me_cube_002.materials.append(mat_spheric_base)
me_cube_002.use_remesh_preserve_volume = False
me_cube_002.use_remesh_preserve_attributes = False
me_cube_002.use_mirror_vertex_groups = False
me_cube_002.update()
me_cube_001 = bpy.data.meshes.new('Cube.001')
me_cube_001.from_pydata([(-0.9678, 0.8366, 0.95), (-0.9678, 0.8366, -0.95), (2.337, 0.8366, 1.202), (2.337, 0.8366, -1.202), (0.4906, 0.8366, 0.95), (0.4906, 0.8366, -0.95), (0.7479, 0.8366, 1.206), (0.7479, 0.8366, -1.206), (-1.399, 0.8366, 3.431e-09), (2.821, 0.8366, 3.431e-09)], [], [(0, 1, 8), (7, 6, 2, 3), (3, 2, 9), (1, 0, 4, 5), (5, 4, 6, 7)])
me_cube_001.materials.append(mat_plastic)
me_cube_001.use_remesh_preserve_volume = False
me_cube_001.use_remesh_preserve_attributes = False
me_cube_001.use_mirror_vertex_groups = False
me_cube_001.update()
me_cylinder = bpy.data.meshes.new('Cylinder')
me_cylinder.from_pydata([(-4.5, -2.62, -1.0), (-4.5, -2.62, 1.0), (-4.305, -2.639, -1.0), (-4.305, -2.639, 1.0), (-4.117, -2.696, -1.0), (-4.117, -2.696, 1.0), (-3.944, -2.789, -1.0), (-3.944, -2.789, 1.0), (-3.793, -2.913, -1.0), (-3.793, -2.913, 1.0), (-3.669, -3.064, -1.0), (-3.669, -3.064, 1.0), (-3.576, -3.237, -1.0), (-3.576, -3.237, 1.0), (-3.519, -3.425, -1.0), (-3.519, -3.425, 1.0), (-3.5, -3.62, -1.0), (-3.5, -3.62, 1.0), (-3.519, -3.815, -1.0), (-3.519, -3.815, 1.0), (-3.576, -4.003, -1.0), (-3.576, -4.003, 1.0), (-3.669, -4.176, -1.0), (-3.669, -4.176, 1.0), (-3.793, -4.327, -1.0), (-3.793, -4.327, 1.0), (-3.944, -4.451, -1.0), (-3.944, -4.451, 1.0), (-4.117, -4.544, -1.0), (-4.117, -4.544, 1.0), (-4.305, -4.601, -1.0), (-4.305, -4.601, 1.0), (-4.5, -4.62, -1.0), (-4.5, -4.62, 1.0), (-4.695, -4.601, -1.0), (-4.695, -4.601, 1.0), (-4.883, -4.544, -1.0), (-4.883, -4.544, 1.0), (-5.056, -4.451, -1.0), (-5.056, -4.451, 1.0), (-5.207, -4.327, -1.0), (-5.207, -4.327, 1.0), (-5.331, -4.176, -1.0), (-5.331, -4.176, 1.0), (-5.424, -4.003, -1.0), (-5.424, -4.003, 1.0), (-5.481, -3.815, -1.0), (-5.481, -3.815, 1.0), (-5.5, -3.62, -1.0), (-5.5, -3.62, 1.0), (-5.481, -3.425, -1.0), (-5.481, -3.425, 1.0), (-5.424, -3.237, -1.0), (-5.424, -3.237, 1.0), (-5.331, -3.064, -1.0), (-5.331, -3.064, 1.0), (-5.207, -2.913, -1.0), (-5.207, -2.913, 1.0), (-5.056, -2.789, -1.0), (-5.056, -2.789, 1.0), (-4.883, -2.696, -1.0), (-4.883, -2.696, 1.0), (-4.695, -2.639, -1.0), (-4.695, -2.639, 1.0), (-1.5, -2.62, -1.0), (-1.5, -2.62, 1.0), (-1.305, -2.639, -1.0), (-1.305, -2.639, 1.0), (-1.117, -2.696, -1.0), (-1.117, -2.696, 1.0), (-0.9444, -2.789, -1.0), (-0.9444, -2.789, 1.0), (-0.7929, -2.913, -1.0), (-0.7929, -2.913, 1.0), (-0.6685, -3.064, -1.0), (-0.6685, -3.064, 1.0), (-0.5761, -3.237, -1.0), (-0.5761, -3.237, 1.0), (-0.5192, -3.425, -1.0), (-0.5192, -3.425, 1.0), (-0.5, -3.62, -1.0), (-0.5, -3.62, 1.0), (-0.5192, -3.815, -1.0), (-0.5192, -3.815, 1.0), (-0.5761, -4.003, -1.0), (-0.5761, -4.003, 1.0), (-0.6685, -4.176, -1.0), (-0.6685, -4.176, 1.0), (-0.7929, -4.327, -1.0), (-0.7929, -4.327, 1.0), (-0.9444, -4.451, -1.0), (-0.9444, -4.451, 1.0), (-1.117, -4.544, -1.0), (-1.117, -4.544, 1.0), (-1.305, -4.601, -1.0), (-1.305, -4.601, 1.0), (-1.5, -4.62, -1.0), (-1.5, -4.62, 1.0), (-1.695, -4.601, -1.0), (-1.695, -4.601, 1.0), (-1.883, -4.544, -1.0), (-1.883, -4.544, 1.0), (-2.056, -4.451, -1.0), (-2.056, -4.451, 1.0), (-2.207, -4.327, -1.0), (-2.207, -4.327, 1.0), (-2.331, -4.176, -1.0), (-2.331, -4.176, 1.0), (-2.424, -4.003, -1.0), (-2.424, -4.003, 1.0), (-2.481, -3.815, -1.0), (-2.481, -3.815, 1.0), (-2.5, -3.62, -1.0), (-2.5, -3.62, 1.0), (-2.481, -3.425, -1.0), (-2.481, -3.425, 1.0), (-2.424, -3.237, -1.0), (-2.424, -3.237, 1.0), (-2.331, -3.064, -1.0), (-2.331, -3.064, 1.0), (-2.207, -2.913, -1.0), (-2.207, -2.913, 1.0), (-2.056, -2.789, -1.0), (-2.056, -2.789, 1.0), (-1.883, -2.696, -1.0), (-1.883, -2.696, 1.0), (-1.695, -2.639, -1.0), (-1.695, -2.639, 1.0), (1.5, -2.62, -1.0), (1.5, -2.62, 1.0), (1.695, -2.639, -1.0), (1.695, -2.639, 1.0), (1.883, -2.696, -1.0), (1.883, -2.696, 1.0), (2.056, -2.789, -1.0), (2.056, -2.789, 1.0), (2.207, -2.913, -1.0), (2.207, -2.913, 1.0), (2.331, -3.064, -1.0), (2.331, -3.064, 1.0), (2.424, -3.237, -1.0), (2.424, -3.237, 1.0), (2.481, -3.425, -1.0), (2.481, -3.425, 1.0), (2.5, -3.62, -1.0), (2.5, -3.62, 1.0), (2.481, -3.815, -1.0), (2.481, -3.815, 1.0), (2.424, -4.003, -1.0), (2.424, -4.003, 1.0), (2.331, -4.176, -1.0), (2.331, -4.176, 1.0), (2.207, -4.327, -1.0), (2.207, -4.327, 1.0), (2.056, -4.451, -1.0), (2.056, -4.451, 1.0), (1.883, -4.544, -1.0), (1.883, -4.544, 1.0), (1.695, -4.601, -1.0), (1.695, -4.601, 1.0), (1.5, -4.62, -1.0), (1.5, -4.62, 1.0), (1.305, -4.601, -1.0), (1.305, -4.601, 1.0), (1.117, -4.544, -1.0), (1.117, -4.544, 1.0), (0.9444, -4.451, -1.0), (0.9444, -4.451, 1.0), (0.7929, -4.327, -1.0), (0.7929, -4.327, 1.0), (0.6685, -4.176, -1.0), (0.6685, -4.176, 1.0), (0.5761, -4.003, -1.0), (0.5761, -4.003, 1.0), (0.5192, -3.815, -1.0), (0.5192, -3.815, 1.0), (0.5, -3.62, -1.0), (0.5, -3.62, 1.0), (0.5192, -3.425, -1.0), (0.5192, -3.425, 1.0), (0.5761, -3.237, -1.0), (0.5761, -3.237, 1.0), (0.6685, -3.064, -1.0), (0.6685, -3.064, 1.0), (0.7929, -2.913, -1.0), (0.7929, -2.913, 1.0), (0.9444, -2.789, -1.0), (0.9444, -2.789, 1.0), (1.117, -2.696, -1.0), (1.117, -2.696, 1.0), (1.305, -2.639, -1.0), (1.305, -2.639, 1.0), (4.5, -2.62, -1.0), (4.5, -2.62, 1.0), (4.695, -2.639, -1.0), (4.695, -2.639, 1.0), (4.883, -2.696, -1.0), (4.883, -2.696, 1.0), (5.056, -2.789, -1.0), (5.056, -2.789, 1.0), (5.207, -2.913, -1.0), (5.207, -2.913, 1.0), (5.331, -3.064, -1.0), (5.331, -3.064, 1.0), (5.424, -3.237, -1.0), (5.424, -3.237, 1.0), (5.481, -3.425, -1.0), (5.481, -3.425, 1.0), (5.5, -3.62, -1.0), (5.5, -3.62, 1.0), (5.481, -3.815, -1.0), (5.481, -3.815, 1.0), (5.424, -4.003, -1.0), (5.424, -4.003, 1.0), (5.331, -4.176, -1.0), (5.331, -4.176, 1.0), (5.207, -4.327, -1.0), (5.207, -4.327, 1.0), (5.056, -4.451, -1.0), (5.056, -4.451, 1.0), (4.883, -4.544, -1.0), (4.883, -4.544, 1.0), (4.695, -4.601, -1.0), (4.695, -4.601, 1.0), (4.5, -4.62, -1.0), (4.5, -4.62, 1.0), (4.305, -4.601, -1.0), (4.305, -4.601, 1.0), (4.117, -4.544, -1.0), (4.117, -4.544, 1.0), (3.944, -4.451, -1.0), (3.944, -4.451, 1.0), (3.793, -4.327, -1.0), (3.793, -4.327, 1.0), (3.669, -4.176, -1.0), (3.669, -4.176, 1.0), (3.576, -4.003, -1.0), (3.576, -4.003, 1.0), (3.519, -3.815, -1.0), (3.519, -3.815, 1.0), (3.5, -3.62, -1.0), (3.5, -3.62, 1.0), (3.519, -3.425, -1.0), (3.519, -3.425, 1.0), (3.576, -3.237, -1.0), (3.576, -3.237, 1.0), (3.669, -3.064, -1.0), (3.669, -3.064, 1.0), (3.793, -2.913, -1.0), (3.793, -2.913, 1.0), (3.944, -2.789, -1.0), (3.944, -2.789, 1.0), (4.117, -2.696, -1.0), (4.117, -2.696, 1.0), (4.305, -2.639, -1.0), (4.305, -2.639, 1.0), (-4.5, -0.22, -1.0), (-4.5, -0.22, 1.0), (-4.305, -0.2392, -1.0), (-4.305, -0.2392, 1.0), (-4.117, -0.2961, -1.0), (-4.117, -0.2961, 1.0), (-3.944, -0.3885, -1.0), (-3.944, -0.3885, 1.0), (-3.793, -0.5129, -1.0), (-3.793, -0.5129, 1.0), (-3.669, -0.6644, -1.0), (-3.669, -0.6644, 1.0), (-3.576, -0.8373, -1.0), (-3.576, -0.8373, 1.0), (-3.519, -1.025, -1.0), (-3.519, -1.025, 1.0), (-3.5, -1.22, -1.0), (-3.5, -1.22, 1.0), (-3.519, -1.415, -1.0), (-3.519, -1.415, 1.0), (-3.576, -1.603, -1.0), (-3.576, -1.603, 1.0), (-3.669, -1.776, -1.0), (-3.669, -1.776, 1.0), (-3.793, -1.927, -1.0), (-3.793, -1.927, 1.0), (-3.944, -2.051, -1.0), (-3.944, -2.051, 1.0), (-4.117, -2.144, -1.0), (-4.117, -2.144, 1.0), (-4.305, -2.201, -1.0), (-4.305, -2.201, 1.0), (-4.5, -2.22, -1.0), (-4.5, -2.22, 1.0), (-4.695, -2.201, -1.0), (-4.695, -2.201, 1.0), (-4.883, -2.144, -1.0), (-4.883, -2.144, 1.0), (-5.056, -2.051, -1.0), (-5.056, -2.051, 1.0), (-5.207, -1.927, -1.0), (-5.207, -1.927, 1.0), (-5.331, -1.776, -1.0), (-5.331, -1.776, 1.0), (-5.424, -1.603, -1.0), (-5.424, -1.603, 1.0), (-5.481, -1.415, -1.0), (-5.481, -1.415, 1.0), (-5.5, -1.22, -1.0), (-5.5, -1.22, 1.0), (-5.481, -1.025, -1.0), (-5.481, -1.025, 1.0), (-5.424, -0.8373, -1.0), (-5.424, -0.8373, 1.0), (-5.331, -0.6644, -1.0), (-5.331, -0.6644, 1.0), (-5.207, -0.5129, -1.0), (-5.207, -0.5129, 1.0), (-5.056, -0.3885, -1.0), (-5.056, -0.3885, 1.0), (-4.883, -0.2961, -1.0), (-4.883, -0.2961, 1.0), (-4.695, -0.2392, -1.0), (-4.695, -0.2392, 1.0), (-1.5, -0.22, -1.0), (-1.5, -0.22, 1.0), (-1.305, -0.2392, -1.0), (-1.305, -0.2392, 1.0), (-1.117, -0.2961, -1.0), (-1.117, -0.2961, 1.0), (-0.9444, -0.3885, -1.0), (-0.9444, -0.3885, 1.0), (-0.7929, -0.5129, -1.0), (-0.7929, -0.5129, 1.0), (-0.6685, -0.6644, -1.0), (-0.6685, -0.6644, 1.0), (-0.5761, -0.8373, -1.0), (-0.5761, -0.8373, 1.0), (-0.5192, -1.025, -1.0), (-0.5192, -1.025, 1.0), (-0.5, -1.22, -1.0), (-0.5, -1.22, 1.0), (-0.5192, -1.415, -1.0), (-0.5192, -1.415, 1.0), (-0.5761, -1.603, -1.0), (-0.5761, -1.603, 1.0), (-0.6685, -1.776, -1.0), (-0.6685, -1.776, 1.0), (-0.7929, -1.927, -1.0), (-0.7929, -1.927, 1.0), (-0.9444, -2.051, -1.0), (-0.9444, -2.051, 1.0), (-1.117, -2.144, -1.0), (-1.117, -2.144, 1.0), (-1.305, -2.201, -1.0), (-1.305, -2.201, 1.0), (-1.5, -2.22, -1.0), (-1.5, -2.22, 1.0), (-1.695, -2.201, -1.0), (-1.695, -2.201, 1.0), (-1.883, -2.144, -1.0), (-1.883, -2.144, 1.0), (-2.056, -2.051, -1.0), (-2.056, -2.051, 1.0), (-2.207, -1.927, -1.0), (-2.207, -1.927, 1.0), (-2.331, -1.776, -1.0), (-2.331, -1.776, 1.0), (-2.424, -1.603, -1.0), (-2.424, -1.603, 1.0), (-2.481, -1.415, -1.0), (-2.481, -1.415, 1.0), (-2.5, -1.22, -1.0), (-2.5, -1.22, 1.0), (-2.481, -1.025, -1.0), (-2.481, -1.025, 1.0), (-2.424, -0.8373, -1.0), (-2.424, -0.8373, 1.0), (-2.331, -0.6644, -1.0), (-2.331, -0.6644, 1.0), (-2.207, -0.5129, -1.0), (-2.207, -0.5129, 1.0), (-2.056, -0.3885, -1.0), (-2.056, -0.3885, 1.0), (-1.883, -0.2961, -1.0), (-1.883, -0.2961, 1.0), (-1.695, -0.2392, -1.0), (-1.695, -0.2392, 1.0), (1.5, -0.22, -1.0), (1.5, -0.22, 1.0), (1.695, -0.2392, -1.0), (1.695, -0.2392, 1.0), (1.883, -0.2961, -1.0), (1.883, -0.2961, 1.0), (2.056, -0.3885, -1.0), (2.056, -0.3885, 1.0), (2.207, -0.5129, -1.0), (2.207, -0.5129, 1.0), (2.331, -0.6644, -1.0), (2.331, -0.6644, 1.0), (2.424, -0.8373, -1.0), (2.424, -0.8373, 1.0), (2.481, -1.025, -1.0), (2.481, -1.025, 1.0), (2.5, -1.22, -1.0), (2.5, -1.22, 1.0), (2.481, -1.415, -1.0), (2.481, -1.415, 1.0), (2.424, -1.603, -1.0), (2.424, -1.603, 1.0), (2.331, -1.776, -1.0), (2.331, -1.776, 1.0), (2.207, -1.927, -1.0), (2.207, -1.927, 1.0), (2.056, -2.051, -1.0), (2.056, -2.051, 1.0), (1.883, -2.144, -1.0), (1.883, -2.144, 1.0), (1.695, -2.201, -1.0), (1.695, -2.201, 1.0), (1.5, -2.22, -1.0), (1.5, -2.22, 1.0), (1.305, -2.201, -1.0), (1.305, -2.201, 1.0), (1.117, -2.144, -1.0), (1.117, -2.144, 1.0), (0.9444, -2.051, -1.0), (0.9444, -2.051, 1.0), (0.7929, -1.927, -1.0), (0.7929, -1.927, 1.0), (0.6685, -1.776, -1.0), (0.6685, -1.776, 1.0), (0.5761, -1.603, -1.0), (0.5761, -1.603, 1.0), (0.5192, -1.415, -1.0), (0.5192, -1.415, 1.0), (0.5, -1.22, -1.0), (0.5, -1.22, 1.0), (0.5192, -1.025, -1.0), (0.5192, -1.025, 1.0), (0.5761, -0.8373, -1.0), (0.5761, -0.8373, 1.0), (0.6685, -0.6644, -1.0), (0.6685, -0.6644, 1.0), (0.7929, -0.5129, -1.0), (0.7929, -0.5129, 1.0), (0.9444, -0.3885, -1.0), (0.9444, -0.3885, 1.0), (1.117, -0.2961, -1.0), (1.117, -0.2961, 1.0), (1.305, -0.2392, -1.0), (1.305, -0.2392, 1.0), (4.5, -0.22, -1.0), (4.5, -0.22, 1.0), (4.695, -0.2392, -1.0), (4.695, -0.2392, 1.0), (4.883, -0.2961, -1.0), (4.883, -0.2961, 1.0), (5.056, -0.3885, -1.0), (5.056, -0.3885, 1.0), (5.207, -0.5129, -1.0), (5.207, -0.5129, 1.0), (5.331, -0.6644, -1.0), (5.331, -0.6644, 1.0), (5.424, -0.8373, -1.0), (5.424, -0.8373, 1.0), (5.481, -1.025, -1.0), (5.481, -1.025, 1.0), (5.5, -1.22, -1.0), (5.5, -1.22, 1.0), (5.481, -1.415, -1.0), (5.481, -1.415, 1.0), (5.424, -1.603, -1.0), (5.424, -1.603, 1.0), (5.331, -1.776, -1.0), (5.331, -1.776, 1.0), (5.207, -1.927, -1.0), (5.207, -1.927, 1.0), (5.056, -2.051, -1.0), (5.056, -2.051, 1.0), (4.883, -2.144, -1.0), (4.883, -2.144, 1.0), (4.695, -2.201, -1.0), (4.695, -2.201, 1.0), (4.5, -2.22, -1.0), (4.5, -2.22, 1.0), (4.305, -2.201, -1.0), (4.305, -2.201, 1.0), (4.117, -2.144, -1.0), (4.117, -2.144, 1.0), (3.944, -2.051, -1.0), (3.944, -2.051, 1.0), (3.793, -1.927, -1.0), (3.793, -1.927, 1.0), (3.669, -1.776, -1.0), (3.669, -1.776, 1.0), (3.576, -1.603, -1.0), (3.576, -1.603, 1.0), (3.519, -1.415, -1.0), (3.519, -1.415, 1.0), (3.5, -1.22, -1.0), (3.5, -1.22, 1.0), (3.519, -1.025, -1.0), (3.519, -1.025, 1.0), (3.576, -0.8373, -1.0), (3.576, -0.8373, 1.0), (3.669, -0.6644, -1.0), (3.669, -0.6644, 1.0), (3.793, -0.5129, -1.0), (3.793, -0.5129, 1.0), (3.944, -0.3885, -1.0), (3.944, -0.3885, 1.0), (4.117, -0.2961, -1.0), (4.117, -0.2961, 1.0), (4.305, -0.2392, -1.0), (4.305, -0.2392, 1.0), (-4.5, 2.22, -1.0), (-4.5, 2.22, 1.0), (-4.305, 2.201, -1.0), (-4.305, 2.201, 1.0), (-4.117, 2.144, -1.0), (-4.117, 2.144, 1.0), (-3.944, 2.051, -1.0), (-3.944, 2.051, 1.0), (-3.793, 1.927, -1.0), (-3.793, 1.927, 1.0), (-3.669, 1.776, -1.0), (-3.669, 1.776, 1.0), (-3.576, 1.603, -1.0), (-3.576, 1.603, 1.0), (-3.519, 1.415, -1.0), (-3.519, 1.415, 1.0), (-3.5, 1.22, -1.0), (-3.5, 1.22, 1.0), (-3.519, 1.025, -1.0), (-3.519, 1.025, 1.0), (-3.576, 0.8373, -1.0), (-3.576, 0.8373, 1.0), (-3.669, 0.6644, -1.0), (-3.669, 0.6644, 1.0), (-3.793, 0.5129, -1.0), (-3.793, 0.5129, 1.0), (-3.944, 0.3885, -1.0), (-3.944, 0.3885, 1.0), (-4.117, 0.2961, -1.0), (-4.117, 0.2961, 1.0), (-4.305, 0.2392, -1.0), (-4.305, 0.2392, 1.0), (-4.5, 0.22, -1.0), (-4.5, 0.22, 1.0), (-4.695, 0.2392, -1.0), (-4.695, 0.2392, 1.0), (-4.883, 0.2961, -1.0), (-4.883, 0.2961, 1.0), (-5.056, 0.3885, -1.0), (-5.056, 0.3885, 1.0), (-5.207, 0.5129, -1.0), (-5.207, 0.5129, 1.0), (-5.331, 0.6644, -1.0), (-5.331, 0.6644, 1.0), (-5.424, 0.8373, -1.0), (-5.424, 0.8373, 1.0), (-5.481, 1.025, -1.0), (-5.481, 1.025, 1.0), (-5.5, 1.22, -1.0), (-5.5, 1.22, 1.0), (-5.481, 1.415, -1.0), (-5.481, 1.415, 1.0), (-5.424, 1.603, -1.0), (-5.424, 1.603, 1.0), (-5.331, 1.776, -1.0), (-5.331, 1.776, 1.0), (-5.207, 1.927, -1.0), (-5.207, 1.927, 1.0), (-5.056, 2.051, -1.0), (-5.056, 2.051, 1.0), (-4.883, 2.144, -1.0), (-4.883, 2.144, 1.0), (-4.695, 2.201, -1.0), (-4.695, 2.201, 1.0), (-1.5, 2.22, -1.0), (-1.5, 2.22, 1.0), (-1.305, 2.201, -1.0), (-1.305, 2.201, 1.0), (-1.117, 2.144, -1.0), (-1.117, 2.144, 1.0), (-0.9444, 2.051, -1.0), (-0.9444, 2.051, 1.0), (-0.7929, 1.927, -1.0), (-0.7929, 1.927, 1.0), (-0.6685, 1.776, -1.0), (-0.6685, 1.776, 1.0), (-0.5761, 1.603, -1.0), (-0.5761, 1.603, 1.0), (-0.5192, 1.415, -1.0), (-0.5192, 1.415, 1.0), (-0.5, 1.22, -1.0), (-0.5, 1.22, 1.0), (-0.5192, 1.025, -1.0), (-0.5192, 1.025, 1.0), (-0.5761, 0.8373, -1.0), (-0.5761, 0.8373, 1.0), (-0.6685, 0.6644, -1.0), (-0.6685, 0.6644, 1.0), (-0.7929, 0.5129, -1.0), (-0.7929, 0.5129, 1.0), (-0.9444, 0.3885, -1.0), (-0.9444, 0.3885, 1.0), (-1.117, 0.2961, -1.0), (-1.117, 0.2961, 1.0), (-1.305, 0.2392, -1.0), (-1.305, 0.2392, 1.0), (-1.5, 0.22, -1.0), (-1.5, 0.22, 1.0), (-1.695, 0.2392, -1.0), (-1.695, 0.2392, 1.0), (-1.883, 0.2961, -1.0), (-1.883, 0.2961, 1.0), (-2.056, 0.3885, -1.0), (-2.056, 0.3885, 1.0), (-2.207, 0.5129, -1.0), (-2.207, 0.5129, 1.0), (-2.331, 0.6644, -1.0), (-2.331, 0.6644, 1.0), (-2.424, 0.8373, -1.0), (-2.424, 0.8373, 1.0), (-2.481, 1.025, -1.0), (-2.481, 1.025, 1.0), (-2.5, 1.22, -1.0), (-2.5, 1.22, 1.0), (-2.481, 1.415, -1.0), (-2.481, 1.415, 1.0), (-2.424, 1.603, -1.0), (-2.424, 1.603, 1.0), (-2.331, 1.776, -1.0), (-2.331, 1.776, 1.0), (-2.207, 1.927, -1.0), (-2.207, 1.927, 1.0), (-2.056, 2.051, -1.0), (-2.056, 2.051, 1.0), (-1.883, 2.144, -1.0), (-1.883, 2.144, 1.0), (-1.695, 2.201, -1.0), (-1.695, 2.201, 1.0), (1.5, 2.22, -1.0), (1.5, 2.22, 1.0), (1.695, 2.201, -1.0), (1.695, 2.201, 1.0), (1.883, 2.144, -1.0), (1.883, 2.144, 1.0), (2.056, 2.051, -1.0), (2.056, 2.051, 1.0), (2.207, 1.927, -1.0), (2.207, 1.927, 1.0), (2.331, 1.776, -1.0), (2.331, 1.776, 1.0), (2.424, 1.603, -1.0), (2.424, 1.603, 1.0), (2.481, 1.415, -1.0), (2.481, 1.415, 1.0), (2.5, 1.22, -1.0), (2.5, 1.22, 1.0), (2.481, 1.025, -1.0), (2.481, 1.025, 1.0), (2.424, 0.8373, -1.0), (2.424, 0.8373, 1.0), (2.331, 0.6644, -1.0), (2.331, 0.6644, 1.0), (2.207, 0.5129, -1.0), (2.207, 0.5129, 1.0), (2.056, 0.3885, -1.0), (2.056, 0.3885, 1.0), (1.883, 0.2961, -1.0), (1.883, 0.2961, 1.0), (1.695, 0.2392, -1.0), (1.695, 0.2392, 1.0), (1.5, 0.22, -1.0), (1.5, 0.22, 1.0), (1.305, 0.2392, -1.0), (1.305, 0.2392, 1.0), (1.117, 0.2961, -1.0), (1.117, 0.2961, 1.0), (0.9444, 0.3885, -1.0), (0.9444, 0.3885, 1.0), (0.7929, 0.5129, -1.0), (0.7929, 0.5129, 1.0), (0.6685, 0.6644, -1.0), (0.6685, 0.6644, 1.0), (0.5761, 0.8373, -1.0), (0.5761, 0.8373, 1.0), (0.5192, 1.025, -1.0), (0.5192, 1.025, 1.0), (0.5, 1.22, -1.0), (0.5, 1.22, 1.0), (0.5192, 1.415, -1.0), (0.5192, 1.415, 1.0), (0.5761, 1.603, -1.0), (0.5761, 1.603, 1.0), (0.6685, 1.776, -1.0), (0.6685, 1.776, 1.0), (0.7929, 1.927, -1.0), (0.7929, 1.927, 1.0), (0.9444, 2.051, -1.0), (0.9444, 2.051, 1.0), (1.117, 2.144, -1.0), (1.117, 2.144, 1.0), (1.305, 2.201, -1.0), (1.305, 2.201, 1.0), (4.5, 2.22, -1.0), (4.5, 2.22, 1.0), (4.695, 2.201, -1.0), (4.695, 2.201, 1.0), (4.883, 2.144, -1.0), (4.883, 2.144, 1.0), (5.056, 2.051, -1.0), (5.056, 2.051, 1.0), (5.207, 1.927, -1.0), (5.207, 1.927, 1.0), (5.331, 1.776, -1.0), (5.331, 1.776, 1.0), (5.424, 1.603, -1.0), (5.424, 1.603, 1.0), (5.481, 1.415, -1.0), (5.481, 1.415, 1.0), (5.5, 1.22, -1.0), (5.5, 1.22, 1.0), (5.481, 1.025, -1.0), (5.481, 1.025, 1.0), (5.424, 0.8373, -1.0), (5.424, 0.8373, 1.0), (5.331, 0.6644, -1.0), (5.331, 0.6644, 1.0), (5.207, 0.5129, -1.0), (5.207, 0.5129, 1.0), (5.056, 0.3885, -1.0), (5.056, 0.3885, 1.0), (4.883, 0.2961, -1.0), (4.883, 0.2961, 1.0), (4.695, 0.2392, -1.0), (4.695, 0.2392, 1.0), (4.5, 0.22, -1.0), (4.5, 0.22, 1.0), (4.305, 0.2392, -1.0), (4.305, 0.2392, 1.0), (4.117, 0.2961, -1.0), (4.117, 0.2961, 1.0), (3.944, 0.3885, -1.0), (3.944, 0.3885, 1.0), (3.793, 0.5129, -1.0), (3.793, 0.5129, 1.0), (3.669, 0.6644, -1.0), (3.669, 0.6644, 1.0), (3.576, 0.8373, -1.0), (3.576, 0.8373, 1.0), (3.519, 1.025, -1.0), (3.519, 1.025, 1.0), (3.5, 1.22, -1.0), (3.5, 1.22, 1.0), (3.519, 1.415, -1.0), (3.519, 1.415, 1.0), (3.576, 1.603, -1.0), (3.576, 1.603, 1.0), (3.669, 1.776, -1.0), (3.669, 1.776, 1.0), (3.793, 1.927, -1.0), (3.793, 1.927, 1.0), (3.944, 2.051, -1.0), (3.944, 2.051, 1.0), (4.117, 2.144, -1.0), (4.117, 2.144, 1.0), (4.305, 2.201, -1.0), (4.305, 2.201, 1.0), (-4.5, 4.62, -1.0), (-4.5, 4.62, 1.0), (-4.305, 4.601, -1.0), (-4.305, 4.601, 1.0), (-4.117, 4.544, -1.0), (-4.117, 4.544, 1.0), (-3.944, 4.451, -1.0), (-3.944, 4.451, 1.0), (-3.793, 4.327, -1.0), (-3.793, 4.327, 1.0), (-3.669, 4.176, -1.0), (-3.669, 4.176, 1.0), (-3.576, 4.003, -1.0), (-3.576, 4.003, 1.0), (-3.519, 3.815, -1.0), (-3.519, 3.815, 1.0), (-3.5, 3.62, -1.0), (-3.5, 3.62, 1.0), (-3.519, 3.425, -1.0), (-3.519, 3.425, 1.0), (-3.576, 3.237, -1.0), (-3.576, 3.237, 1.0), (-3.669, 3.064, -1.0), (-3.669, 3.064, 1.0), (-3.793, 2.913, -1.0), (-3.793, 2.913, 1.0), (-3.944, 2.789, -1.0), (-3.944, 2.789, 1.0), (-4.117, 2.696, -1.0), (-4.117, 2.696, 1.0), (-4.305, 2.639, -1.0), (-4.305, 2.639, 1.0), (-4.5, 2.62, -1.0), (-4.5, 2.62, 1.0), (-4.695, 2.639, -1.0), (-4.695, 2.639, 1.0), (-4.883, 2.696, -1.0), (-4.883, 2.696, 1.0), (-5.056, 2.789, -1.0), (-5.056, 2.789, 1.0), (-5.207, 2.913, -1.0), (-5.207, 2.913, 1.0), (-5.331, 3.064, -1.0), (-5.331, 3.064, 1.0), (-5.424, 3.237, -1.0), (-5.424, 3.237, 1.0), (-5.481, 3.425, -1.0), (-5.481, 3.425, 1.0), (-5.5, 3.62, -1.0), (-5.5, 3.62, 1.0), (-5.481, 3.815, -1.0), (-5.481, 3.815, 1.0), (-5.424, 4.003, -1.0), (-5.424, 4.003, 1.0), (-5.331, 4.176, -1.0), (-5.331, 4.176, 1.0), (-5.207, 4.327, -1.0), (-5.207, 4.327, 1.0), (-5.056, 4.451, -1.0), (-5.056, 4.451, 1.0), (-4.883, 4.544, -1.0), (-4.883, 4.544, 1.0), (-4.695, 4.601, -1.0), (-4.695, 4.601, 1.0), (-1.5, 4.62, -1.0), (-1.5, 4.62, 1.0), (-1.305, 4.601, -1.0), (-1.305, 4.601, 1.0), (-1.117, 4.544, -1.0), (-1.117, 4.544, 1.0), (-0.9444, 4.451, -1.0), (-0.9444, 4.451, 1.0), (-0.7929, 4.327, -1.0), (-0.7929, 4.327, 1.0), (-0.6685, 4.176, -1.0), (-0.6685, 4.176, 1.0), (-0.5761, 4.003, -1.0), (-0.5761, 4.003, 1.0), (-0.5192, 3.815, -1.0), (-0.5192, 3.815, 1.0), (-0.5, 3.62, -1.0), (-0.5, 3.62, 1.0), (-0.5192, 3.425, -1.0), (-0.5192, 3.425, 1.0), (-0.5761, 3.237, -1.0), (-0.5761, 3.237, 1.0), (-0.6685, 3.064, -1.0), (-0.6685, 3.064, 1.0), (-0.7929, 2.913, -1.0), (-0.7929, 2.913, 1.0), (-0.9444, 2.789, -1.0), (-0.9444, 2.789, 1.0), (-1.117, 2.696, -1.0), (-1.117, 2.696, 1.0), (-1.305, 2.639, -1.0), (-1.305, 2.639, 1.0), (-1.5, 2.62, -1.0), (-1.5, 2.62, 1.0), (-1.695, 2.639, -1.0), (-1.695, 2.639, 1.0), (-1.883, 2.696, -1.0), (-1.883, 2.696, 1.0), (-2.056, 2.789, -1.0), (-2.056, 2.789, 1.0), (-2.207, 2.913, -1.0), (-2.207, 2.913, 1.0), (-2.331, 3.064, -1.0), (-2.331, 3.064, 1.0), (-2.424, 3.237, -1.0), (-2.424, 3.237, 1.0), (-2.481, 3.425, -1.0), (-2.481, 3.425, 1.0), (-2.5, 3.62, -1.0), (-2.5, 3.62, 1.0), (-2.481, 3.815, -1.0), (-2.481, 3.815, 1.0), (-2.424, 4.003, -1.0), (-2.424, 4.003, 1.0), (-2.331, 4.176, -1.0), (-2.331, 4.176, 1.0), (-2.207, 4.327, -1.0), (-2.207, 4.327, 1.0), (-2.056, 4.451, -1.0), (-2.056, 4.451, 1.0), (-1.883, 4.544, -1.0), (-1.883, 4.544, 1.0), (-1.695, 4.601, -1.0), (-1.695, 4.601, 1.0), (1.5, 4.62, -1.0), (1.5, 4.62, 1.0), (1.695, 4.601, -1.0), (1.695, 4.601, 1.0), (1.883, 4.544, -1.0), (1.883, 4.544, 1.0), (2.056, 4.451, -1.0), (2.056, 4.451, 1.0), (2.207, 4.327, -1.0), (2.207, 4.327, 1.0), (2.331, 4.176, -1.0), (2.331, 4.176, 1.0), (2.424, 4.003, -1.0), (2.424, 4.003, 1.0), (2.481, 3.815, -1.0), (2.481, 3.815, 1.0), (2.5, 3.62, -1.0), (2.5, 3.62, 1.0), (2.481, 3.425, -1.0), (2.481, 3.425, 1.0), (2.424, 3.237, -1.0), (2.424, 3.237, 1.0), (2.331, 3.064, -1.0), (2.331, 3.064, 1.0), (2.207, 2.913, -1.0), (2.207, 2.913, 1.0), (2.056, 2.789, -1.0), (2.056, 2.789, 1.0), (1.883, 2.696, -1.0), (1.883, 2.696, 1.0), (1.695, 2.639, -1.0), (1.695, 2.639, 1.0), (1.5, 2.62, -1.0), (1.5, 2.62, 1.0), (1.305, 2.639, -1.0), (1.305, 2.639, 1.0), (1.117, 2.696, -1.0), (1.117, 2.696, 1.0), (0.9444, 2.789, -1.0), (0.9444, 2.789, 1.0), (0.7929, 2.913, -1.0), (0.7929, 2.913, 1.0), (0.6685, 3.064, -1.0), (0.6685, 3.064, 1.0), (0.5761, 3.237, -1.0), (0.5761, 3.237, 1.0), (0.5192, 3.425, -1.0), (0.5192, 3.425, 1.0), (0.5, 3.62, -1.0), (0.5, 3.62, 1.0), (0.5192, 3.815, -1.0), (0.5192, 3.815, 1.0), (0.5761, 4.003, -1.0), (0.5761, 4.003, 1.0), (0.6685, 4.176, -1.0), (0.6685, 4.176, 1.0), (0.7929, 4.327, -1.0), (0.7929, 4.327, 1.0), (0.9444, 4.451, -1.0), (0.9444, 4.451, 1.0), (1.117, 4.544, -1.0), (1.117, 4.544, 1.0), (1.305, 4.601, -1.0), (1.305, 4.601, 1.0), (4.5, 4.62, -1.0), (4.5, 4.62, 1.0), (4.695, 4.601, -1.0), (4.695, 4.601, 1.0), (4.883, 4.544, -1.0), (4.883, 4.544, 1.0), (5.056, 4.451, -1.0), (5.056, 4.451, 1.0), (5.207, 4.327, -1.0), (5.207, 4.327, 1.0), (5.331, 4.176, -1.0), (5.331, 4.176, 1.0), (5.424, 4.003, -1.0), (5.424, 4.003, 1.0), (5.481, 3.815, -1.0), (5.481, 3.815, 1.0), (5.5, 3.62, -1.0), (5.5, 3.62, 1.0), (5.481, 3.425, -1.0), (5.481, 3.425, 1.0), (5.424, 3.237, -1.0), (5.424, 3.237, 1.0), (5.331, 3.064, -1.0), (5.331, 3.064, 1.0), (5.207, 2.913, -1.0), (5.207, 2.913, 1.0), (5.056, 2.789, -1.0), (5.056, 2.789, 1.0), (4.883, 2.696, -1.0), (4.883, 2.696, 1.0), (4.695, 2.639, -1.0), (4.695, 2.639, 1.0), (4.5, 2.62, -1.0), (4.5, 2.62, 1.0), (4.305, 2.639, -1.0), (4.305, 2.639, 1.0), (4.117, 2.696, -1.0), (4.117, 2.696, 1.0), (3.944, 2.789, -1.0), (3.944, 2.789, 1.0), (3.793, 2.913, -1.0), (3.793, 2.913, 1.0), (3.669, 3.064, -1.0), (3.669, 3.064, 1.0), (3.576, 3.237, -1.0), (3.576, 3.237, 1.0), (3.519, 3.425, -1.0), (3.519, 3.425, 1.0), (3.5, 3.62, -1.0), (3.5, 3.62, 1.0), (3.519, 3.815, -1.0), (3.519, 3.815, 1.0), (3.576, 4.003, -1.0), (3.576, 4.003, 1.0), (3.669, 4.176, -1.0), (3.669, 4.176, 1.0), (3.793, 4.327, -1.0), (3.793, 4.327, 1.0), (3.944, 4.451, -1.0), (3.944, 4.451, 1.0), (4.117, 4.544, -1.0), (4.117, 4.544, 1.0), (4.305, 4.601, -1.0), (4.305, 4.601, 1.0)], [], [(0, 1, 3, 2), (2, 3, 5, 4), (4, 5, 7, 6), (6, 7, 9, 8), (8, 9, 11, 10), (10, 11, 13, 12), (12, 13, 15, 14), (14, 15, 17, 16), (16, 17, 19, 18), (18, 19, 21, 20), (20, 21, 23, 22), (22, 23, 25, 24), (24, 25, 27, 26), (26, 27, 29, 28), (28, 29, 31, 30), (30, 31, 33, 32), (32, 33, 35, 34), (34, 35, 37, 36), (36, 37, 39, 38), (38, 39, 41, 40), (40, 41, 43, 42), (42, 43, 45, 44), (44, 45, 47, 46), (46, 47, 49, 48), (48, 49, 51, 50), (50, 51, 53, 52), (52, 53, 55, 54), (54, 55, 57, 56), (56, 57, 59, 58), (58, 59, 61, 60), (3, 1, 63, 61, 59, 57, 55, 53, 51, 49, 47, 45, 43, 41, 39, 37, 35, 33, 31, 29, 27, 25, 23, 21, 19, 17, 15, 13, 11, 9, 7, 5), (60, 61, 63, 62), (62, 63, 1, 0), (0, 2, 4, 6, 8, 10, 12, 14, 16, 18, 20, 22, 24, 26, 28, 30, 32, 34, 36, 38, 40, 42, 44, 46, 48, 50, 52, 54, 56, 58, 60, 62), (64, 65, 67, 66), (66, 67, 69, 68), (68, 69, 71, 70), (70, 71, 73, 72), (72, 73, 75, 74), (74, 75, 77, 76), (76, 77, 79, 78), (78, 79, 81, 80), (80, 81, 83, 82), (82, 83, 85, 84), (84, 85, 87, 86), (86, 87, 89, 88), (88, 89, 91, 90), (90, 91, 93, 92), (92, 93, 95, 94), (94, 95, 97, 96), (96, 97, 99, 98), (98, 99, 101, 100), (100, 101, 103, 102), (102, 103, 105, 104), (104, 105, 107, 106), (106, 107, 109, 108), (108, 109, 111, 110), (110, 111, 113, 112), (112, 113, 115, 114), (114, 115, 117, 116), (116, 117, 119, 118), (118, 119, 121, 120), (120, 121, 123, 122), (122, 123, 125, 124), (67, 65, 127, 125, 123, 121, 119, 117, 115, 113, 111, 109, 107, 105, 103, 101, 99, 97, 95, 93, 91, 89, 87, 85, 83, 81, 79, 77, 75, 73, 71, 69), (124, 125, 127, 126), (126, 127, 65, 64), (64, 66, 68, 70, 72, 74, 76, 78, 80, 82, 84, 86, 88, 90, 92, 94, 96, 98, 100, 102, 104, 106, 108, 110, 112, 114, 116, 118, 120, 122, 124, 126), (128, 129, 131, 130), (130, 131, 133, 132), (132, 133, 135, 134), (134, 135, 137, 136), (136, 137, 139, 138), (138, 139, 141, 140), (140, 141, 143, 142), (142, 143, 145, 144), (144, 145, 147, 146), (146, 147, 149, 148), (148, 149, 151, 150), (150, 151, 153, 152), (152, 153, 155, 154), (154, 155, 157, 156), (156, 157, 159, 158), (158, 159, 161, 160), (160, 161, 163, 162), (162, 163, 165, 164), (164, 165, 167, 166), (166, 167, 169, 168), (168, 169, 171, 170), (170, 171, 173, 172), (172, 173, 175, 174), (174, 175, 177, 176), (176, 177, 179, 178), (178, 179, 181, 180), (180, 181, 183, 182), (182, 183, 185, 184), (184, 185, 187, 186), (186, 187, 189, 188), (131, 129, 191, 189, 187, 185, 183, 181, 179, 177, 175, 173, 171, 169, 167, 165, 163, 161, 159, 157, 155, 153, 151, 149, 147, 145, 143, 141, 139, 137, 135, 133), (188, 189, 191, 190), (190, 191, 129, 128), (128, 130, 132, 134, 136, 138, 140, 142, 144, 146, 148, 150, 152, 154, 156, 158, 160, 162, 164, 166, 168, 170, 172, 174, 176, 178, 180, 182, 184, 186, 188, 190), (192, 193, 195, 194), (194, 195, 197, 196), (196, 197, 199, 198), (198, 199, 201, 200), (200, 201, 203, 202), (202, 203, 205, 204), (204, 205, 207, 206), (206, 207, 209, 208), (208, 209, 211, 210), (210, 211, 213, 212), (212, 213, 215, 214), (214, 215, 217, 216), (216, 217, 219, 218), (218, 219, 221, 220), (220, 221, 223, 222), (222, 223, 225, 224), (224, 225, 227, 226), (226, 227, 229, 228), (228, 229, 231, 230), (230, 231, 233, 232), (232, 233, 235, 234), (234, 235, 237, 236), (236, 237, 239, 238), (238, 239, 241, 240), (240, 241, 243, 242), (242, 243, 245, 244), (244, 245, 247, 246), (246, 247, 249, 248), (248, 249, 251, 250), (250, 251, 253, 252), (195, 193, 255, 253, 251, 249, 247, 245, 243, 241, 239, 237, 235, 233, 231, 229, 227, 225, 223, 221, 219, 217, 215, 213, 211, 209, 207, 205, 203, 201, 199, 197), (252, 253, 255, 254), (254, 255, 193, 192), (192, 194, 196, 198, 200, 202, 204, 206, 208, 210, 212, 214, 216, 218, 220, 222, 224, 226, 228, 230, 232, 234, 236, 238, 240, 242, 244, 246, 248, 250, 252, 254), (256, 257, 259, 258), (258, 259, 261, 260), (260, 261, 263, 262), (262, 263, 265, 264), (264, 265, 267, 266), (266, 267, 269, 268), (268, 269, 271, 270), (270, 271, 273, 272), (272, 273, 275, 274), (274, 275, 277, 276), (276, 277, 279, 278), (278, 279, 281, 280), (280, 281, 283, 282), (282, 283, 285, 284), (284, 285, 287, 286), (286, 287, 289, 288), (288, 289, 291, 290), (290, 291, 293, 292), (292, 293, 295, 294), (294, 295, 297, 296), (296, 297, 299, 298), (298, 299, 301, 300), (300, 301, 303, 302), (302, 303, 305, 304), (304, 305, 307, 306), (306, 307, 309, 308), (308, 309, 311, 310), (310, 311, 313, 312), (312, 313, 315, 314), (314, 315, 317, 316), (259, 257, 319, 317, 315, 313, 311, 309, 307, 305, 303, 301, 299, 297, 295, 293, 291, 289, 287, 285, 283, 281, 279, 277, 275, 273, 271, 269, 267, 265, 263, 261), (316, 317, 319, 318), (318, 319, 257, 256), (256, 258, 260, 262, 264, 266, 268, 270, 272, 274, 276, 278, 280, 282, 284, 286, 288, 290, 292, 294, 296, 298, 300, 302, 304, 306, 308, 310, 312, 314, 316, 318), (320, 321, 323, 322), (322, 323, 325, 324), (324, 325, 327, 326), (326, 327, 329, 328), (328, 329, 331, 330), (330, 331, 333, 332), (332, 333, 335, 334), (334, 335, 337, 336), (336, 337, 339, 338), (338, 339, 341, 340), (340, 341, 343, 342), (342, 343, 345, 344), (344, 345, 347, 346), (346, 347, 349, 348), (348, 349, 351, 350), (350, 351, 353, 352), (352, 353, 355, 354), (354, 355, 357, 356), (356, 357, 359, 358), (358, 359, 361, 360), (360, 361, 363, 362), (362, 363, 365, 364), (364, 365, 367, 366), (366, 367, 369, 368), (368, 369, 371, 370), (370, 371, 373, 372), (372, 373, 375, 374), (374, 375, 377, 376), (376, 377, 379, 378), (378, 379, 381, 380), (323, 321, 383, 381, 379, 377, 375, 373, 371, 369, 367, 365, 363, 361, 359, 357, 355, 353, 351, 349, 347, 345, 343, 341, 339, 337, 335, 333, 331, 329, 327, 325), (380, 381, 383, 382), (382, 383, 321, 320), (320, 322, 324, 326, 328, 330, 332, 334, 336, 338, 340, 342, 344, 346, 348, 350, 352, 354, 356, 358, 360, 362, 364, 366, 368, 370, 372, 374, 376, 378, 380, 382), (384, 385, 387, 386), (386, 387, 389, 388), (388, 389, 391, 390), (390, 391, 393, 392), (392, 393, 395, 394), (394, 395, 397, 396), (396, 397, 399, 398), (398, 399, 401, 400), (400, 401, 403, 402), (402, 403, 405, 404), (404, 405, 407, 406), (406, 407, 409, 408), (408, 409, 411, 410), (410, 411, 413, 412), (412, 413, 415, 414), (414, 415, 417, 416), (416, 417, 419, 418), (418, 419, 421, 420), (420, 421, 423, 422), (422, 423, 425, 424), (424, 425, 427, 426), (426, 427, 429, 428), (428, 429, 431, 430), (430, 431, 433, 432), (432, 433, 435, 434), (434, 435, 437, 436), (436, 437, 439, 438), (438, 439, 441, 440), (440, 441, 443, 442), (442, 443, 445, 444), (387, 385, 447, 445, 443, 441, 439, 437, 435, 433, 431, 429, 427, 425, 423, 421, 419, 417, 415, 413, 411, 409, 407, 405, 403, 401, 399, 397, 395, 393, 391, 389), (444, 445, 447, 446), (446, 447, 385, 384), (384, 386, 388, 390, 392, 394, 396, 398, 400, 402, 404, 406, 408, 410, 412, 414, 416, 418, 420, 422, 424, 426, 428, 430, 432, 434, 436, 438, 440, 442, 444, 446), (448, 449, 451, 450), (450, 451, 453, 452), (452, 453, 455, 454), (454, 455, 457, 456), (456, 457, 459, 458), (458, 459, 461, 460), (460, 461, 463, 462), (462, 463, 465, 464), (464, 465, 467, 466), (466, 467, 469, 468), (468, 469, 471, 470), (470, 471, 473, 472), (472, 473, 475, 474), (474, 475, 477, 476), (476, 477, 479, 478), (478, 479, 481, 480), (480, 481, 483, 482), (482, 483, 485, 484), (484, 485, 487, 486), (486, 487, 489, 488), (488, 489, 491, 490), (490, 491, 493, 492), (492, 493, 495, 494), (494, 495, 497, 496), (496, 497, 499, 498), (498, 499, 501, 500), (500, 501, 503, 502), (502, 503, 505, 504), (504, 505, 507, 506), (506, 507, 509, 508), (451, 449, 511, 509, 507, 505, 503, 501, 499, 497, 495, 493, 491, 489, 487, 485, 483, 481, 479, 477, 475, 473, 471, 469, 467, 465, 463, 461, 459, 457, 455, 453), (508, 509, 511, 510), (510, 511, 449, 448), (448, 450, 452, 454, 456, 458, 460, 462, 464, 466, 468, 470, 472, 474, 476, 478, 480, 482, 484, 486, 488, 490, 492, 494, 496, 498, 500, 502, 504, 506, 508, 510), (512, 513, 515, 514), (514, 515, 517, 516), (516, 517, 519, 518), (518, 519, 521, 520), (520, 521, 523, 522), (522, 523, 525, 524), (524, 525, 527, 526), (526, 527, 529, 528), (528, 529, 531, 530), (530, 531, 533, 532), (532, 533, 535, 534), (534, 535, 537, 536), (536, 537, 539, 538), (538, 539, 541, 540), (540, 541, 543, 542), (542, 543, 545, 544), (544, 545, 547, 546), (546, 547, 549, 548), (548, 549, 551, 550), (550, 551, 553, 552), (552, 553, 555, 554), (554, 555, 557, 556), (556, 557, 559, 558), (558, 559, 561, 560), (560, 561, 563, 562), (562, 563, 565, 564), (564, 565, 567, 566), (566, 567, 569, 568), (568, 569, 571, 570), (570, 571, 573, 572), (515, 513, 575, 573, 571, 569, 567, 565, 563, 561, 559, 557, 555, 553, 551, 549, 547, 545, 543, 541, 539, 537, 535, 533, 531, 529, 527, 525, 523, 521, 519, 517), (572, 573, 575, 574), (574, 575, 513, 512), (512, 514, 516, 518, 520, 522, 524, 526, 528, 530, 532, 534, 536, 538, 540, 542, 544, 546, 548, 550, 552, 554, 556, 558, 560, 562, 564, 566, 568, 570, 572, 574), (576, 577, 579, 578), (578, 579, 581, 580), (580, 581, 583, 582), (582, 583, 585, 584), (584, 585, 587, 586), (586, 587, 589, 588), (588, 589, 591, 590), (590, 591, 593, 592), (592, 593, 595, 594), (594, 595, 597, 596), (596, 597, 599, 598), (598, 599, 601, 600), (600, 601, 603, 602), (602, 603, 605, 604), (604, 605, 607, 606), (606, 607, 609, 608), (608, 609, 611, 610), (610, 611, 613, 612), (612, 613, 615, 614), (614, 615, 617, 616), (616, 617, 619, 618), (618, 619, 621, 620), (620, 621, 623, 622), (622, 623, 625, 624), (624, 625, 627, 626), (626, 627, 629, 628), (628, 629, 631, 630), (630, 631, 633, 632), (632, 633, 635, 634), (634, 635, 637, 636), (579, 577, 639, 637, 635, 633, 631, 629, 627, 625, 623, 621, 619, 617, 615, 613, 611, 609, 607, 605, 603, 601, 599, 597, 595, 593, 591, 589, 587, 585, 583, 581), (636, 637, 639, 638), (638, 639, 577, 576), (576, 578, 580, 582, 584, 586, 588, 590, 592, 594, 596, 598, 600, 602, 604, 606, 608, 610, 612, 614, 616, 618, 620, 622, 624, 626, 628, 630, 632, 634, 636, 638), (640, 641, 643, 642), (642, 643, 645, 644), (644, 645, 647, 646), (646, 647, 649, 648), (648, 649, 651, 650), (650, 651, 653, 652), (652, 653, 655, 654), (654, 655, 657, 656), (656, 657, 659, 658), (658, 659, 661, 660), (660, 661, 663, 662), (662, 663, 665, 664), (664, 665, 667, 666), (666, 667, 669, 668), (668, 669, 671, 670), (670, 671, 673, 672), (672, 673, 675, 674), (674, 675, 677, 676), (676, 677, 679, 678), (678, 679, 681, 680), (680, 681, 683, 682), (682, 683, 685, 684), (684, 685, 687, 686), (686, 687, 689, 688), (688, 689, 691, 690), (690, 691, 693, 692), (692, 693, 695, 694), (694, 695, 697, 696), (696, 697, 699, 698), (698, 699, 701, 700), (643, 641, 703, 701, 699, 697, 695, 693, 691, 689, 687, 685, 683, 681, 679, 677, 675, 673, 671, 669, 667, 665, 663, 661, 659, 657, 655, 653, 651, 649, 647, 645), (700, 701, 703, 702), (702, 703, 641, 640), (640, 642, 644, 646, 648, 650, 652, 654, 656, 658, 660, 662, 664, 666, 668, 670, 672, 674, 676, 678, 680, 682, 684, 686, 688, 690, 692, 694, 696, 698, 700, 702), (704, 705, 707, 706), (706, 707, 709, 708), (708, 709, 711, 710), (710, 711, 713, 712), (712, 713, 715, 714), (714, 715, 717, 716), (716, 717, 719, 718), (718, 719, 721, 720), (720, 721, 723, 722), (722, 723, 725, 724), (724, 725, 727, 726), (726, 727, 729, 728), (728, 729, 731, 730), (730, 731, 733, 732), (732, 733, 735, 734), (734, 735, 737, 736), (736, 737, 739, 738), (738, 739, 741, 740), (740, 741, 743, 742), (742, 743, 745, 744), (744, 745, 747, 746), (746, 747, 749, 748), (748, 749, 751, 750), (750, 751, 753, 752), (752, 753, 755, 754), (754, 755, 757, 756), (756, 757, 759, 758), (758, 759, 761, 760), (760, 761, 763, 762), (762, 763, 765, 764), (707, 705, 767, 765, 763, 761, 759, 757, 755, 753, 751, 749, 747, 745, 743, 741, 739, 737, 735, 733, 731, 729, 727, 725, 723, 721, 719, 717, 715, 713, 711, 709), (764, 765, 767, 766), (766, 767, 705, 704), (704, 706, 708, 710, 712, 714, 716, 718, 720, 722, 724, 726, 728, 730, 732, 734, 736, 738, 740, 742, 744, 746, 748, 750, 752, 754, 756, 758, 760, 762, 764, 766), (768, 769, 771, 770), (770, 771, 773, 772), (772, 773, 775, 774), (774, 775, 777, 776), (776, 777, 779, 778), (778, 779, 781, 780), (780, 781, 783, 782), (782, 783, 785, 784), (784, 785, 787, 786), (786, 787, 789, 788), (788, 789, 791, 790), (790, 791, 793, 792), (792, 793, 795, 794), (794, 795, 797, 796), (796, 797, 799, 798), (798, 799, 801, 800), (800, 801, 803, 802), (802, 803, 805, 804), (804, 805, 807, 806), (806, 807, 809, 808), (808, 809, 811, 810), (810, 811, 813, 812), (812, 813, 815, 814), (814, 815, 817, 816), (816, 817, 819, 818), (818, 819, 821, 820), (820, 821, 823, 822), (822, 823, 825, 824), (824, 825, 827, 826), (826, 827, 829, 828), (771, 769, 831, 829, 827, 825, 823, 821, 819, 817, 815, 813, 811, 809, 807, 805, 803, 801, 799, 797, 795, 793, 791, 789, 787, 785, 783, 781, 779, 777, 775, 773), (828, 829, 831, 830), (830, 831, 769, 768), (768, 770, 772, 774, 776, 778, 780, 782, 784, 786, 788, 790, 792, 794, 796, 798, 800, 802, 804, 806, 808, 810, 812, 814, 816, 818, 820, 822, 824, 826, 828, 830), (832, 833, 835, 834), (834, 835, 837, 836), (836, 837, 839, 838), (838, 839, 841, 840), (840, 841, 843, 842), (842, 843, 845, 844), (844, 845, 847, 846), (846, 847, 849, 848), (848, 849, 851, 850), (850, 851, 853, 852), (852, 853, 855, 854), (854, 855, 857, 856), (856, 857, 859, 858), (858, 859, 861, 860), (860, 861, 863, 862), (862, 863, 865, 864), (864, 865, 867, 866), (866, 867, 869, 868), (868, 869, 871, 870), (870, 871, 873, 872), (872, 873, 875, 874), (874, 875, 877, 876), (876, 877, 879, 878), (878, 879, 881, 880), (880, 881, 883, 882), (882, 883, 885, 884), (884, 885, 887, 886), (886, 887, 889, 888), (888, 889, 891, 890), (890, 891, 893, 892), (835, 833, 895, 893, 891, 889, 887, 885, 883, 881, 879, 877, 875, 873, 871, 869, 867, 865, 863, 861, 859, 857, 855, 853, 851, 849, 847, 845, 843, 841, 839, 837), (892, 893, 895, 894), (894, 895, 833, 832), (832, 834, 836, 838, 840, 842, 844, 846, 848, 850, 852, 854, 856, 858, 860, 862, 864, 866, 868, 870, 872, 874, 876, 878, 880, 882, 884, 886, 888, 890, 892, 894), (896, 897, 899, 898), (898, 899, 901, 900), (900, 901, 903, 902), (902, 903, 905, 904), (904, 905, 907, 906), (906, 907, 909, 908), (908, 909, 911, 910), (910, 911, 913, 912), (912, 913, 915, 914), (914, 915, 917, 916), (916, 917, 919, 918), (918, 919, 921, 920), (920, 921, 923, 922), (922, 923, 925, 924), (924, 925, 927, 926), (926, 927, 929, 928), (928, 929, 931, 930), (930, 931, 933, 932), (932, 933, 935, 934), (934, 935, 937, 936), (936, 937, 939, 938), (938, 939, 941, 940), (940, 941, 943, 942), (942, 943, 945, 944), (944, 945, 947, 946), (946, 947, 949, 948), (948, 949, 951, 950), (950, 951, 953, 952), (952, 953, 955, 954), (954, 955, 957, 956), (899, 897, 959, 957, 955, 953, 951, 949, 947, 945, 943, 941, 939, 937, 935, 933, 931, 929, 927, 925, 923, 921, 919, 917, 915, 913, 911, 909, 907, 905, 903, 901), (956, 957, 959, 958), (958, 959, 897, 896), (896, 898, 900, 902, 904, 906, 908, 910, 912, 914, 916, 918, 920, 922, 924, 926, 928, 930, 932, 934, 936, 938, 940, 942, 944, 946, 948, 950, 952, 954, 956, 958), (960, 961, 963, 962), (962, 963, 965, 964), (964, 965, 967, 966), (966, 967, 969, 968), (968, 969, 971, 970), (970, 971, 973, 972), (972, 973, 975, 974), (974, 975, 977, 976), (976, 977, 979, 978), (978, 979, 981, 980), (980, 981, 983, 982), (982, 983, 985, 984), (984, 985, 987, 986), (986, 987, 989, 988), (988, 989, 991, 990), (990, 991, 993, 992), (992, 993, 995, 994), (994, 995, 997, 996), (996, 997, 999, 998), (998, 999, 1001, 1000), (1000, 1001, 1003, 1002), (1002, 1003, 1005, 1004), (1004, 1005, 1007, 1006), (1006, 1007, 1009, 1008), (1008, 1009, 1011, 1010), (1010, 1011, 1013, 1012), (1012, 1013, 1015, 1014), (1014, 1015, 1017, 1016), (1016, 1017, 1019, 1018), (1018, 1019, 1021, 1020), (963, 961, 1023, 1021, 1019, 1017, 1015, 1013, 1011, 1009, 1007, 1005, 1003, 1001, 999, 997, 995, 993, 991, 989, 987, 985, 983, 981, 979, 977, 975, 973, 971, 969, 967, 965), (1020, 1021, 1023, 1022), (1022, 1023, 961, 960), (960, 962, 964, 966, 968, 970, 972, 974, 976, 978, 980, 982, 984, 986, 988, 990, 992, 994, 996, 998, 1000, 1002, 1004, 1006, 1008, 1010, 1012, 1014, 1016, 1018, 1020, 1022)])
me_cylinder.use_remesh_preserve_volume = False
me_cylinder.use_remesh_preserve_attributes = False
me_cylinder.use_mirror_vertex_groups = False
me_cylinder.update()
me_cube_005 = bpy.data.meshes.new('Cube.005')
me_cube_005.from_pydata([(1.119, -1.366, -0.9914), (2.345, -1.366, 1.024), (1.126, 0.8345, -0.9734), (2.345, 0.8289, 1.004), (2.878, 0.7989, 0.7407), (2.878, -0.7944, 0.7703), (-1.239, 0.7989, -0.9791), (-2.236, 0.7989, 0.004011), (-2.236, -0.7944, 0.004011), (-1.239, -1.377, 1.024), (-1.239, 0.7989, 1.004), (-1.239, -1.376, -0.9978)], [], [(3, 1, 5, 4), (0, 11, 6, 2), (2, 3, 4), (1, 0, 5), (3, 10, 9, 1), (2, 4, 5, 0), (6, 11, 8, 7), (0, 1, 9, 8, 11), (9, 10, 7, 8), (2, 6, 7, 10, 3)])
me_cube_005.materials.append(mat_base)
me_cube_005.use_remesh_preserve_volume = False
me_cube_005.use_remesh_preserve_attributes = False
me_cube_005.use_mirror_vertex_groups = False
me_cube_005.update()
me_cube_003 = bpy.data.meshes.new('Cube.003')
me_cube_003.from_pydata([(-1.365, 1.026, 1.213), (-1.411, 1.226, 1.242), (1.396, 1.226, 1.242), (1.35, 1.026, 1.213), (-1.668, 0.9554, 1.003), (-1.668, 0.9554, 1.213), (-1.742, 1.149, 1.242), (1.716, 1.151, 0.9748), (1.642, 0.9579, 1.003), (1.716, 1.151, 1.242), (1.642, 0.9579, 1.213), (-1.365, 1.026, 1.242), (-1.365, 1.026, 1.003), (1.35, 1.026, 1.003), (1.35, 1.026, 1.242), (-1.696, 0.949, 0.9748), (-1.696, 0.949, 1.242), (1.67, 0.9515, 0.9748), (1.67, 0.9515, 1.242), (-1.365, 0.9974, 1.003), (1.35, 0.9974, 1.003), (-1.365, 0.9974, 1.242), (1.35, 0.9974, 1.242), (-1.696, 0.9207, 0.9748), (-1.696, 0.9207, 1.242), (-1.365, 0.9974, 0.9748), (1.67, 0.9232, 0.9748), (1.67, 0.9232, 1.242), (1.35, 0.9974, 0.9748), (-1.365, 0.9974, 1.213), (1.35, 0.9974, 1.213), (-1.668, 0.9271, 1.003), (-1.668, 0.9271, 1.213), (1.642, 0.9296, 1.003), (1.642, 0.9296, 1.213), (0.01962, 1.026, 1.003), (0.01962, 1.226, 1.242), (0.01962, 1.026, 1.242), (0.01962, 1.026, 1.213), (0.01962, 0.9974, 1.003), (0.01962, 0.9974, 1.242), (0.01962, 0.9974, 1.213), (-1.365, 1.026, 0.9748), (1.35, 1.026, 0.9748), (-1.411, 1.226, 0.9748), (1.396, 1.226, 0.9748), (2.009, 0.9257, 0.9748), (-1.742, 1.149, 0.9748), (-0.7556, -0.7171, 0.9748), (-1.411, -2.341, 0.9748), (1.396, -2.341, 0.9748), (-1.126, -2.341, 0.9748), (1.111, -2.341, 0.9748), (0.01962, 1.226, 0.9748), (0.01962, 0.9974, 0.9748), (0.2252, -0.7171, -0.9978), (-0.2404, -0.7171, -0.9978), (-1.271, -0.7171, -0.9978), (-1.016, -0.7211, -0.9978), (-0.7556, -0.7171, -0.9978), (-1.365, 0.9974, -0.9978), (-1.775, 0.8249, -0.9978), (1.76, 0.8249, -0.9978), (-2.024, 0.9257, -0.9978), (-1.411, 1.226, -0.9978), (-1.411, -0.9171, -0.9978), (1.396, 1.226, -0.9978), (2.009, 0.9257, -0.9978), (1.396, -0.9171, -0.9978), (1.256, -0.7171, -0.9978), (0.01962, 1.226, -0.9978), (0.01962, 0.9974, -0.9978), (1.35, 0.9974, -0.9978), (0.8248, -0.9171, -0.9978), (0.2533, -0.9171, -0.9978), (-0.2685, -0.9171, -0.9978), (-0.84, -0.9171, -0.9978), (0.7404, -0.7171, -0.9978), (-1.126, -1.584, -0.9978), (-1.411, -1.584, -0.9978), (0.9981, -0.7172, -0.9978), (1.396, -1.584, -0.9978), (1.111, -1.584, -0.9978), (-1.351, -0.9171, -0.9978), (-1.126, -1.174, -0.9978), (1.111, -1.152, -0.9978), (1.346, -0.9171, -0.9978), (-1.126, -2.341, -0.9978), (-1.411, -2.341, -0.9978), (1.396, -2.341, -0.9978), (1.111, -2.341, -0.9978), (-1.775, 0.8249, 0.9748), (-2.024, 0.9257, 0.9748), (-1.126, -1.584, 0.9748), (-1.411, -1.584, 0.9748), (1.396, -1.584, 0.9748), (1.111, -1.584, 0.9748), (1.396, -0.9171, 0.9748), (1.256, -0.7171, 0.9748), (1.346, -0.9171, 0.9748), (0.9981, -0.7172, 0.9748), (0.8248, -0.9171, 0.9748), (1.111, -1.152, 0.9748), (0.7404, -0.7171, 0.9748), (0.2252, -0.7171, 0.9748), (0.2533, -0.9171, 0.9748), (-0.2404, -0.7171, 0.9748), (-0.2685, -0.9171, 0.9748), (-1.016, -0.7211, 0.9748), (-0.84, -0.9171, 0.9748), (1.76, 0.8249, 0.9748), (-1.351, -0.9171, 0.9748), (-1.126, -1.174, 0.9748), (-1.411, -0.9171, 0.9748), (-1.271, -0.7171, 0.9748)], [], [(37, 14, 2, 36), (35, 13, 3, 38), (12, 0, 5, 4), (11, 1, 6, 16), (17, 7, 9, 18), (2, 14, 18, 9), (3, 13, 8, 10), (4, 5, 32, 31), (17, 18, 27, 26), (37, 11, 21, 40), (38, 3, 30, 41), (16, 15, 23, 24), (3, 10, 34, 30), (18, 14, 22, 27), (41, 30, 22, 40), (31, 32, 24, 23), (19, 31, 23, 25), (32, 29, 21, 24), (34, 33, 26, 27), (33, 20, 28, 26), (30, 34, 27, 22), (12, 4, 31, 19), (5, 0, 29, 32), (11, 16, 24, 21), (10, 8, 33, 34), (35, 12, 19, 39), (8, 13, 20, 33), (109, 76, 75, 107), (7, 45, 2, 9), (13, 35, 39, 20), (29, 41, 40, 21), (0, 38, 41, 29), (14, 37, 40, 22), (12, 35, 38, 0), (11, 37, 36, 1), (93, 78, 84, 112), (48, 59, 58, 108), (106, 56, 59, 48), (105, 74, 73, 101), (44, 42, 15, 47), (43, 45, 7, 17), (15, 42, 25, 23), (43, 17, 26, 28), (54, 25, 60, 71), (112, 84, 76, 109), (110, 62, 69, 98), (44, 53, 70, 64), (28, 54, 71, 72), (92, 63, 79, 94), (108, 58, 57, 114), (107, 75, 74, 105), (46, 67, 66, 45), (104, 55, 56, 106), (51, 87, 78, 93), (98, 69, 80, 100), (94, 79, 88, 49), (100, 80, 77, 103), (57, 58, 83, 65), (39, 19, 25, 54), (20, 39, 54, 28), (2, 45, 53, 36), (44, 1, 36, 53), (1, 44, 47, 6), (6, 47, 15, 16), (44, 64, 63, 92), (96, 82, 90, 52), (61, 63, 64, 60), (57, 65, 63, 61), (62, 67, 68, 69), (68, 81, 82, 85, 86), (77, 73, 74, 55), (81, 68, 67), (80, 73, 77), (63, 65, 79), (69, 68, 86, 80), (84, 83, 58, 76), (84, 78, 79, 65, 83), (73, 80, 86, 85), (81, 89, 90, 82), (78, 87, 88, 79), (56, 55, 74, 75), (76, 59, 56, 75), (70, 71, 60, 64), (58, 59, 76), (66, 72, 71, 70), (42, 60, 64, 44), (103, 77, 55, 104), (101, 73, 85, 102), (53, 45, 66, 70), (102, 85, 82, 96), (91, 61, 60, 42), (49, 88, 87, 51), (45, 66, 72, 28), (52, 90, 89, 50), (25, 44, 64, 60), (114, 57, 61, 91), (50, 89, 81, 95), (95, 81, 67, 46), (61, 63, 92, 91), (78, 79, 94, 93), (81, 82, 96, 95), (68, 69, 98, 97), (68, 81, 95, 97), (67, 68, 97, 46), (86, 99, 97, 68), (86, 99, 100, 80), (80, 73, 101, 100), (85, 86, 99, 102), (77, 103, 101, 73), (74, 55, 104, 105), (75, 107, 106, 56), (76, 59, 48, 109), (58, 76, 109, 108), (66, 67, 62, 72), (62, 110, 28, 72), (58, 83, 111, 108), (84, 112, 111, 83), (83, 65, 113, 111), (65, 113, 94, 79), (65, 113, 92, 63), (65, 113, 114, 57), (67, 62, 110, 46), (107, 106, 48, 109), (106, 107, 105, 104), (101, 103, 104, 105), (49, 51, 93, 94), (95, 96, 52, 50), (112, 113, 94, 93), (102, 96, 95, 97), (109, 48, 108), (109, 108, 111, 112), (114, 111, 108), (113, 111, 114), (112, 111, 113), (94, 113, 92), (114, 91, 92, 113), (42, 44, 92, 91), (45, 28, 110, 46), (98, 97, 46, 110), (46, 97, 95), (103, 101, 100), (102, 99, 100, 101), (100, 99, 98), (97, 98, 99), (97, 99, 102), (77, 55, 56, 59, 58, 57, 61, 60, 71, 72, 62, 69, 80)])
me_cube_003.polygons.foreach_set('material_index', [2, 0, 0, 2, 2, 2, 0, 0, 2, 2, 0, 2, 0, 2, 2, 2, 2, 2, 2, 2, 2, 0, 0, 2, 0, 0, 0, 2, 2, 0, 2, 0, 2, 0, 2, 2, 2, 2, 2, 2, 2, 2, 2, 2, 2, 2, 2, 2, 2, 2, 2, 2, 2, 2, 2, 2, 2, 2, 2, 2, 2, 2, 2, 2, 2, 2, 2, 2, 2, 2, 2, 2, 2, 2, 2, 2, 2, 2, 2, 2, 2, 2, 2, 2, 2, 2, 2, 2, 2, 2, 2, 2, 2, 2, 2, 2, 2, 2, 2, 2, 2, 2, 2, 2, 2, 2, 2, 2, 2, 2, 2, 2, 2, 2, 2, 2, 2, 2, 2, 2, 2, 2, 2, 2, 2, 2, 2, 2, 2, 2, 2, 2, 2, 2, 2, 2, 2, 2, 2, 2, 2, 2, 2, 2, 2, 2])
me_cube_003.materials.append(mat_blue_light)
me_cube_003.materials.append(mat_spheric_base)
me_cube_003.materials.append(mat_table_base)
me_cube_003.use_remesh_preserve_volume = False
me_cube_003.use_remesh_preserve_attributes = False
me_cube_003.use_mirror_vertex_groups = False
me_cube_003.update()
me_cube = bpy.data.meshes.new('Cube')
me_cube.from_pydata([(-1.0, -1.0, -1.0), (-1.0, -1.0, 1.0), (-1.0, 1.0, -1.0), (-1.0, 1.0, 1.0), (1.0, -1.0, -1.0), (1.0, -1.0, 1.0), (1.0, 1.0, -1.0), (1.0, 1.0, 1.0)], [], [(0, 1, 3, 2), (2, 3, 7, 6), (6, 7, 5, 4), (4, 5, 1, 0), (2, 6, 4, 0), (7, 3, 1, 5)])
me_cube.materials.append(mat_cement)
me_cube.use_remesh_preserve_volume = False
me_cube.use_remesh_preserve_attributes = False
me_cube.use_mirror_vertex_groups = False
me_cube.update()
me_plane_003 = bpy.data.meshes.new('Plane.003')
me_plane_003.from_pydata([(-1.0, -1.0, 0.0), (1.0, -1.0, 0.0), (-1.0, 1.0, 0.0), (1.0, 1.0, 0.0)], [], [(0, 1, 3, 2)])
me_plane_003.materials.append(mat_light_001)
me_plane_003.use_remesh_preserve_volume = False
me_plane_003.use_remesh_preserve_attributes = False
me_plane_003.use_mirror_vertex_groups = False
me_plane_003.update()

# ---- curves / text
cu_beziercircle = bpy.data.curves.new('BezierCircle', 'CURVE')
cu_beziercircle.dimensions = '3D'
_sp = cu_beziercircle.splines.new('BEZIER'); _sp.bezier_points.add(3)
_sp.bezier_points.foreach_set('co', [-1.0, 0.0, 0.0, 0.0, 1.0, 0.0, 1.0, 0.0, 0.0, 0.0, -1.0, 0.0])
_sp.bezier_points.foreach_set('handle_left', [-1.0, -0.5521, 0.0, -0.5521, 1.0, 0.0, 1.0, 0.5521, 0.0, 0.5521, -1.0, 0.0])
_sp.bezier_points.foreach_set('handle_right', [-1.0, 0.5521, 0.0, 0.5521, 1.0, 0.0, 1.0, -0.5521, 0.0, -0.5521, -1.0, 0.0])
for _p, _l, _r in zip(_sp.bezier_points, ['AUTO', 'AUTO', 'AUTO', 'AUTO'], ['AUTO', 'AUTO', 'AUTO', 'AUTO']): _p.handle_left_type = _l; _p.handle_right_type = _r
_sp.order_u = 0
_sp.order_v = 0
_sp.use_cyclic_u = True
cu_beziercircle.use_path = True
cu_beziercircle.use_path_follow = True
cu_beziercircle.use_path_clamp = True
cu_beziercircle.bevel_resolution = 0
cu_beziercircle.eval_time = 29.0
cu_beziercircle.fill_mode = 'HALF'

# ---- objects
ob_circunference_001 = bpy.data.objects.new('circunference.001', me_cylinder_003)
ob_circunference = bpy.data.objects.new('circunference', me_cylinder_002)
ob_table_detail = bpy.data.objects.new('table detail', me_plane_004)
ob_detail_table_002 = bpy.data.objects.new('detail table.002', me_cube_008)
ob_detail_table_001 = bpy.data.objects.new('detail table.001', me_cube_007)
ob_hole = bpy.data.objects.new('hole', me_cylinder_001)
ob_table_003 = bpy.data.objects.new('table.003', me_cube_009)
ob_table_001 = bpy.data.objects.new('table.001', me_cube_006)
ob_light = bpy.data.objects.new('light', me_plane_002)
ob_light_002 = bpy.data.objects.new('light.002', me_plane_001)
ob_light_001 = bpy.data.objects.new('light.001', me_plane)
ob_detail_table = bpy.data.objects.new('detail table', me_cube_002)
ob_plastic = bpy.data.objects.new('plastic', me_cube_001)
ob_spheric_holes = bpy.data.objects.new('spheric holes', me_cylinder)
ob_shape_table = bpy.data.objects.new('shape table', me_cube_005)
ob_table = bpy.data.objects.new('table', me_cube_003)
ob_camera = bpy.data.objects.new('Camera', cam_camera)
ob_cube = bpy.data.objects.new('Cube', me_cube)
ob_beziercircle = bpy.data.objects.new('BezierCircle', cu_beziercircle)
ob_plane = bpy.data.objects.new('Plane', me_plane_003)

# ---- transforms, parenting, visibility, modifiers, constraints
ob_circunference_001.location = (-1.945, 0.0, 2.931)
ob_circunference_001.scale = (0.5415, 0.5415, 0.3627)
ob_circunference_001.hide_viewport = True
ob_circunference_001.lineart.crease_threshold = 0.0
ob_circunference.location = (0.0, 0.8281, 1.816)
ob_circunference.rotation_euler = (7.451e-09, 3.098e-17, 0.4016)
ob_circunference.scale = (0.5415, 0.5415, 0.3627)
ob_circunference.hide_viewport = True
ob_circunference.lineart.crease_threshold = 0.0
ob_table_detail.location = (0.0, 0.8247, 2.812)
ob_table_detail.hide_viewport = True
ob_table_detail.lineart.crease_threshold = 0.0
ob_detail_table_002.location = (-1.033, 0.6905, 1.876)
ob_detail_table_002.rotation_euler = (4.712, 3.142, 6.283)
ob_detail_table_002.scale = (0.1386, 0.04159, 0.08656)
ob_detail_table_002.lineart.crease_threshold = 0.0
ob_detail_table_001.location = (1.008, 0.6905, 1.876)
ob_detail_table_001.rotation_euler = (1.571, -0.0, 0.0)
ob_detail_table_001.scale = (0.1386, 0.04159, 0.08656)
ob_detail_table_001.hide_viewport = True
ob_detail_table_001.lineart.crease_threshold = 0.0
ob_hole.location = (-0.0002046, 0.005645, 3.301)
ob_hole.scale = (0.166, 0.166, 0.1112)
ob_hole.hide_viewport = True
ob_hole.lineart.crease_threshold = 0.0
ob_table_003.location = (-0.02504, 0.0974, 1.889)
ob_table_003.lineart.crease_threshold = 0.0
ob_table_001.location = (-0.02485, 0.1113, 4.096)
ob_table_001.hide_viewport = True
ob_table_001.lineart.crease_threshold = 0.0
ob_light.location = (-3.241, -5.474, 9.033)
ob_light.rotation_euler = (-5.526, -0.0, 0.0)
ob_light.scale = (1.0, 0.6037, 1.0)
ob_light.lineart.crease_threshold = 0.0
ob_light_002.location = (-0.6397, -5.474, 9.033)
ob_light_002.rotation_euler = (-5.526, -0.0, 0.0)
ob_light_002.scale = (1.0, 0.6037, 1.0)
ob_light_002.lineart.crease_threshold = 0.0
ob_light_001.location = (1.872, -5.474, 9.033)
ob_light_001.rotation_euler = (-5.526, -0.0, 0.0)
ob_light_001.scale = (1.0, 0.6037, 1.0)
ob_light_001.lineart.crease_threshold = 0.0
ob_detail_table.location = (1.008, 0.6905, 1.876)
ob_detail_table.rotation_euler = (1.571, -0.0, 0.0)
ob_detail_table.scale = (0.1386, 0.04159, 0.08656)
ob_detail_table.lineart.crease_threshold = 0.0
ob_plastic.location = (1.832, 0.6905, 1.874)
ob_plastic.rotation_euler = (1.571, -0.0, 0.0)
ob_plastic.scale = (0.1386, 0.04159, 0.08656)
ob_plastic.hide_viewport = True
ob_plastic.lineart.crease_threshold = 0.0
ob_spheric_holes.location = (-0.002475, 0.08129, 2.996)
ob_spheric_holes.scale = (0.166, 0.166, 0.1112)
ob_spheric_holes.hide_viewport = True
ob_spheric_holes.lineart.crease_threshold = 0.0
ob_shape_table.location = (0.5156, -0.01103, 1.737)
ob_shape_table.rotation_euler = (-1.571, -0.0, 0.0)
ob_shape_table.scale = (0.7691, 0.1922, 0.7922)
ob_shape_table.hide_viewport = True
ob_shape_table.lineart.crease_threshold = 0.0
_m = ob_shape_table.modifiers.new('Boolean', 'BOOLEAN')
_m.object = ob_spheric_holes
_m.solver = 'FAST'
ob_table.location = (-0.01724, -0.08287, 1.025)
ob_table.lineart.crease_threshold = 0.0
_m = ob_table.modifiers.new('Boolean', 'BOOLEAN')
_m.solver = 'FAST'
ob_camera.location = (7.481, -6.508, 5.344)
ob_camera.rotation_euler = (1.109, 0.0, 0.8149)
ob_camera.lock_rotations_4d = False
ob_camera.empty_display_type = 'ARROWS'
ob_camera.color = (0.0, 0.0, 0.0, 0.0)
ob_camera.display_type = 'WIRE'
ob_camera.lineart.crease_threshold = 0.0
ob_cube.location = (-0.00613, 0.0, 3.367)
ob_cube.scale = (2.97, 1.0, 1.0)
ob_cube.hide_viewport = True
ob_cube.lineart.crease_threshold = 0.0
ob_beziercircle.location = (0.0, 0.0, 0.0)
ob_beziercircle.scale = (5.543, 5.543, 5.543)
ob_beziercircle.lineart.crease_threshold = 0.0
ob_plane.parent = ob_beziercircle
ob_plane.matrix_parent_inverse = Matrix(((-8.506e-08, 0.1804, 0.0, 1.0), (-0.1804, -8.506e-08, 0.0, -4.715e-07), (0.0, 0.0, 0.1804, 0.0), (0.0, 0.0, 0.0, 1.0)))
ob_plane.location = (0.0, 5.54, 2.979)
ob_plane.rotation_euler = (1.571, -0.0, 0.0)
ob_plane.lineart.crease_threshold = 0.0
_m = ob_plane.modifiers.new('Array', 'ARRAY')
_m.constant_offset_displace = (0.0, 0.0, 0.0)
_m.relative_offset_displace = (1.1, 0.0, 0.0)
_m = ob_plane.modifiers.new('Array.001', 'ARRAY')
_m.constant_offset_displace = (0.0, 0.0, 0.0)
_m.relative_offset_displace = (0.0, 1.1, 0.0)

# ---- collection membership
col_collection_1.objects.link(ob_circunference_001)
col_collection_1.objects.link(ob_circunference)
col_collection_1.objects.link(ob_table_detail)
col_collection_1.objects.link(ob_detail_table_002)
col_collection_1.objects.link(ob_detail_table_001)
col_collection_1.objects.link(ob_hole)
col_collection_1.objects.link(ob_table_003)
col_collection_1.objects.link(ob_table_001)
col_collection_1.objects.link(ob_light)
col_collection_1.objects.link(ob_light_002)
col_collection_1.objects.link(ob_light_001)
col_collection_1.objects.link(ob_detail_table)
col_collection_1.objects.link(ob_plastic)
col_collection_1.objects.link(ob_spheric_holes)
col_collection_1.objects.link(ob_shape_table)
col_collection_1.objects.link(ob_table)
col_collection_1.objects.link(ob_camera)
col_collection_2.objects.link(ob_cube)
col_collection_2.objects.link(ob_beziercircle)
col_collection_2.objects.link(ob_plane)

# ---- scene / render settings (as saved in the file)
scene.camera = ob_camera
scene.frame_start = 1; scene.frame_end = 250; scene.frame_set(29)
scene.render.engine = 'CYCLES'
scene.render.resolution_percentage = 50
scene.render.dither_intensity = 0.0
scene.cycles.use_denoising = False
scene.cycles.samples = 128
scene.cycles.sampling_pattern = 'TABULATED_SOBOL'
scene.cycles.use_adaptive_sampling = False
scene.cycles.use_light_tree = False
scene.cycles.blur_glossy = 0.0
scene.cycles.sample_clamp_indirect = 0.0
scene.cycles.bake_type = 'ENVIRONMENT'
scene.view_settings.view_transform = 'Standard'
bpy.context.view_layer.update()
